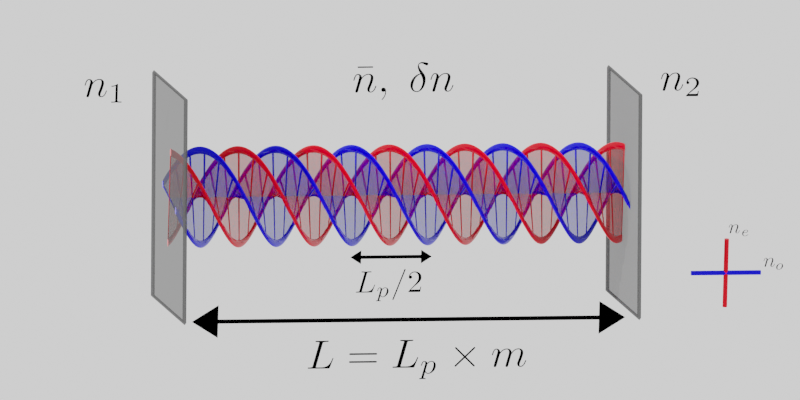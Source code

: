 # Source: simple.blend  (saved by Blender 2.82.7; exported with 4.5.12 LTS)
import bpy
from mathutils import Matrix  # noqa: F401  (used for matrix-valued properties, if any)

bpy.ops.wm.read_factory_settings(use_empty=True)
scene = bpy.context.scene
scene.name = 'Scene'

# ---- collections
col_collection = bpy.data.collections.new('Collection'); scene.collection.children.link(col_collection)
col_rouge = bpy.data.collections.new('rouge'); scene.collection.children.link(col_rouge)
col_bleu = bpy.data.collections.new('bleu'); scene.collection.children.link(col_bleu)
col_n_1_svg = bpy.data.collections.new('n_1.svg'); scene.collection.children.link(col_n_1_svg)
col_n_2_svg = bpy.data.collections.new('n_2.svg'); scene.collection.children.link(col_n_2_svg)
col_bar_n_delta_n_svg = bpy.data.collections.new('bar_n_delta_n.svg'); scene.collection.children.link(col_bar_n_delta_n_svg)
col_long_arrow_svg = bpy.data.collections.new('long_arrow.svg'); scene.collection.children.link(col_long_arrow_svg)
col_long_arrow_svg_001 = bpy.data.collections.new('long_arrow.svg.001'); scene.collection.children.link(col_long_arrow_svg_001)
col_l_l_p_times_m_svg = bpy.data.collections.new('l_l_p_times_m.svg'); scene.collection.children.link(col_l_l_p_times_m_svg)
col_l_p_2_svg = bpy.data.collections.new('l_p_2.svg'); scene.collection.children.link(col_l_p_2_svg)
col_birefringence = bpy.data.collections.new('birefringence'); scene.collection.children.link(col_birefringence)
col_n_e_svg = bpy.data.collections.new('n_e.svg'); col_birefringence.children.link(col_n_e_svg)
col_n_o_svg = bpy.data.collections.new('n_o.svg'); col_birefringence.children.link(col_n_o_svg)
col_axes = bpy.data.collections.new('axes')  # instanced only; not linked into the scene

# ---- materials (node trees are filled in below, after node groups)
mat_material_003 = bpy.data.materials.new('Material.003')
mat_material_001 = bpy.data.materials.new('Material.001')
mat_material_002 = bpy.data.materials.new('Material.002')
mat_material_004 = bpy.data.materials.new('Material.004')
mat_material_005 = bpy.data.materials.new('Material.005')
mat_material_006 = bpy.data.materials.new('Material.006')
mat_material_007 = bpy.data.materials.new('Material.007')
mat_material_008 = bpy.data.materials.new('Material.008')
mat_svgmat_007 = bpy.data.materials.new('SVGMat.007')
mat_svgmat_007.diffuse_color = (0.0, 0.0, 0.0, 1.0)
mat_svgmat_009 = bpy.data.materials.new('SVGMat.009')
mat_svgmat_009.diffuse_color = (0.0, 0.0, 0.0, 1.0)
mat_svgmat_012 = bpy.data.materials.new('SVGMat.012')
mat_svgmat_012.diffuse_color = (0.0, 0.0, 0.0, 1.0)
mat_svgmat_014 = bpy.data.materials.new('SVGMat.014')
mat_svgmat_014.diffuse_color = (0.0, 0.0, 0.0, 1.0)
mat_svgmat_017 = bpy.data.materials.new('SVGMat.017')
mat_svgmat_017.diffuse_color = (0.0, 0.0, 0.0, 1.0)
mat_svgmat_019 = bpy.data.materials.new('SVGMat.019')
mat_svgmat_019.diffuse_color = (0.0, 0.0, 0.0, 1.0)
mat_svgmat_020 = bpy.data.materials.new('SVGMat.020')
mat_svgmat_020.diffuse_color = (0.0, 0.0, 0.0, 1.0)
mat_svgmat_021 = bpy.data.materials.new('SVGMat.021')
mat_svgmat_021.diffuse_color = (0.0, 0.0, 0.0, 1.0)
mat_svgmat_004 = bpy.data.materials.new('SVGMat.004')
mat_svgmat_004.diffuse_color = (0.0, 0.0, 0.0, 1.0)
mat_svgmat_005 = bpy.data.materials.new('SVGMat.005')
mat_svgmat_005.diffuse_color = (0.0, 0.0, 0.0, 1.0)
mat_svgmat_006 = bpy.data.materials.new('SVGMat.006')
mat_svgmat_006.diffuse_color = (0.0, 0.0, 0.0, 1.0)
mat_svgmat_011 = bpy.data.materials.new('SVGMat.011')
mat_svgmat_011.diffuse_color = (0.0, 0.0, 0.0, 1.0)
mat_svgmat_016 = bpy.data.materials.new('SVGMat.016')
mat_svgmat_016.diffuse_color = (0.0, 0.0, 0.0, 1.0)
mat_svgmat_022 = bpy.data.materials.new('SVGMat.022')
mat_svgmat_022.diffuse_color = (0.0, 0.0, 0.0, 1.0)
mat_svgmat_024 = bpy.data.materials.new('SVGMat.024')
mat_svgmat_024.diffuse_color = (0.0, 0.0, 0.0, 1.0)
mat_svgmat_013 = bpy.data.materials.new('SVGMat.013')
mat_svgmat_013.diffuse_color = (0.0, 0.0, 0.0, 1.0)
mat_svgmat_027 = bpy.data.materials.new('SVGMat.027')
mat_svgmat_027.diffuse_color = (0.0, 0.0, 0.0, 1.0)
mat_svgmat_030 = bpy.data.materials.new('SVGMat.030')
mat_svgmat_030.diffuse_color = (0.0, 0.0, 0.0, 1.0)
mat_svgmat_028 = bpy.data.materials.new('SVGMat.028')
mat_svgmat_028.diffuse_color = (0.0, 0.0, 0.0, 1.0)
mat_svgmat_032 = bpy.data.materials.new('SVGMat.032')
mat_svgmat_032.diffuse_color = (0.0, 0.0, 0.0, 1.0)
mat_svgmat_002 = bpy.data.materials.new('SVGMat.002')
mat_svgmat_002.diffuse_color = (0.0, 0.0, 0.0, 1.0)
mat_svgmat_008 = bpy.data.materials.new('SVGMat.008')
mat_svgmat_008.diffuse_color = (0.0, 0.0, 0.0, 1.0)
mat_svgmat_018 = bpy.data.materials.new('SVGMat.018')
mat_svgmat_018.diffuse_color = (0.0, 0.0, 0.0, 1.0)
mat_svgmat_025 = bpy.data.materials.new('SVGMat.025')
mat_svgmat_025.diffuse_color = (0.0, 0.0, 0.0, 1.0)

# ---- material node trees
mat_material_003.use_nodes = True; mat_material_003.node_tree.nodes.clear()
_N = mat_material_003.node_tree.nodes; _L = mat_material_003.node_tree.links
n0 = _N.new('ShaderNodeOutputMaterial'); n0.name = 'Material Output'; n0.location = (300, 300)
n1 = _N.new('ShaderNodeBsdfPrincipled'); n1.name = 'Principled BSDF'; n1.location = (10, 300)
n1.distribution = 'GGX'
n1.subsurface_method = 'BURLEY'
n1.inputs[0].default_value = (0.09833, 0.09833, 0.09833, 1.0)
n1.inputs[3].default_value = 1.45
n1.inputs[4].default_value = 0.75
n1.inputs[13].default_value = 0.0
n1.inputs[27].default_value = (0.0, 0.0, 0.0, 1.0)
n1.inputs[28].default_value = 1.0
_L.new(n1.outputs[0], n0.inputs[0])
n0.is_active_output = True
mat_material_001.use_nodes = True; mat_material_001.node_tree.nodes.clear()
_N = mat_material_001.node_tree.nodes; _L = mat_material_001.node_tree.links
n0 = _N.new('ShaderNodeOutputMaterial'); n0.name = 'Material Output'; n0.location = (300, 300)
n1 = _N.new('ShaderNodeBsdfPrincipled'); n1.name = 'Principled BSDF'; n1.location = (10, 300)
n1.distribution = 'GGX'
n1.subsurface_method = 'BURLEY'
n1.inputs[0].default_value = (0.09833, 0.09833, 0.09833, 1.0)
n1.inputs[3].default_value = 1.45
n1.inputs[4].default_value = 0.75
n1.inputs[13].default_value = 0.0
n1.inputs[27].default_value = (0.0, 0.0, 0.0, 1.0)
n1.inputs[28].default_value = 1.0
_L.new(n1.outputs[0], n0.inputs[0])
n0.is_active_output = True
mat_material_002.use_nodes = True; mat_material_002.node_tree.nodes.clear()
_N = mat_material_002.node_tree.nodes; _L = mat_material_002.node_tree.links
n0 = _N.new('ShaderNodeOutputMaterial'); n0.name = 'Material Output'; n0.location = (300, 300)
n1 = _N.new('ShaderNodeBsdfPrincipled'); n1.name = 'Principled BSDF'; n1.location = (10, 300)
n1.distribution = 'GGX'
n1.subsurface_method = 'BURLEY'
n1.inputs[0].default_value = (0.8, 0.0, 0.008949, 1.0)
n1.inputs[2].default_value = 0.0
n1.inputs[3].default_value = 1.45
n1.inputs[13].default_value = 0.1709
n1.inputs[27].default_value = (0.0, 0.0, 0.0, 1.0)
n1.inputs[28].default_value = 1.0
_L.new(n1.outputs[0], n0.inputs[0])
n0.is_active_output = True
mat_material_004.use_nodes = True; mat_material_004.node_tree.nodes.clear()
_N = mat_material_004.node_tree.nodes; _L = mat_material_004.node_tree.links
n0 = _N.new('ShaderNodeBsdfTransparent'); n0.name = 'Transparent BSDF'; n0.location = (-545, 77)
n1 = _N.new('ShaderNodeMixShader'); n1.name = 'Mix Shader'; n1.location = (-237, 251)
n1.inputs[0].default_value = 0.5867
n2 = _N.new('ShaderNodeOutputMaterial'); n2.name = 'Material Output'; n2.location = (300, 300)
n3 = _N.new('ShaderNodeBsdfDiffuse'); n3.name = 'Diffuse BSDF'; n3.location = (-526, 246)
n3.inputs[0].default_value = (0.8, 0.0, 0.01134, 1.0)
n3.inputs[1].default_value = 1.0
_L.new(n0.outputs[0], n1.inputs[2])
_L.new(n1.outputs[0], n2.inputs[0])
_L.new(n3.outputs[0], n1.inputs[1])
n2.is_active_output = True
mat_material_005.use_nodes = True; mat_material_005.node_tree.nodes.clear()
_N = mat_material_005.node_tree.nodes; _L = mat_material_005.node_tree.links
n0 = _N.new('ShaderNodeOutputMaterial'); n0.name = 'Material Output'; n0.location = (300, 300)
n1 = _N.new('ShaderNodeBsdfPrincipled'); n1.name = 'Principled BSDF'; n1.location = (10, 300)
n1.distribution = 'GGX'
n1.subsurface_method = 'BURLEY'
n1.inputs[0].default_value = (8.008e-05, 0.0, 0.8, 1.0)
n1.inputs[2].default_value = 0.0
n1.inputs[3].default_value = 1.45
n1.inputs[13].default_value = 0.1709
n1.inputs[27].default_value = (0.0, 0.0, 0.0, 1.0)
n1.inputs[28].default_value = 1.0
_L.new(n1.outputs[0], n0.inputs[0])
n0.is_active_output = True
mat_material_006.use_nodes = True; mat_material_006.node_tree.nodes.clear()
_N = mat_material_006.node_tree.nodes; _L = mat_material_006.node_tree.links
n0 = _N.new('ShaderNodeOutputMaterial'); n0.name = 'Material Output'; n0.location = (300, 300)
n1 = _N.new('ShaderNodeBsdfPrincipled'); n1.name = 'Principled BSDF'; n1.location = (10, 300)
n1.distribution = 'GGX'
n1.subsurface_method = 'BURLEY'
n1.inputs[0].default_value = (0.0009453, 0.0, 0.8, 1.0)
n1.inputs[2].default_value = 0.0
n1.inputs[3].default_value = 1.45
n1.inputs[13].default_value = 0.1709
n1.inputs[27].default_value = (0.0, 0.0, 0.0, 1.0)
n1.inputs[28].default_value = 1.0
_L.new(n1.outputs[0], n0.inputs[0])
n0.is_active_output = True
mat_material_007.use_nodes = True; mat_material_007.node_tree.nodes.clear()
_N = mat_material_007.node_tree.nodes; _L = mat_material_007.node_tree.links
n0 = _N.new('ShaderNodeBsdfTransparent'); n0.name = 'Transparent BSDF'; n0.location = (-545, 77)
n1 = _N.new('ShaderNodeMixShader'); n1.name = 'Mix Shader'; n1.location = (-237, 251)
n1.inputs[0].default_value = 0.5867
n2 = _N.new('ShaderNodeOutputMaterial'); n2.name = 'Material Output'; n2.location = (300, 300)
n3 = _N.new('ShaderNodeBsdfDiffuse'); n3.name = 'Diffuse BSDF'; n3.location = (-526, 246)
n3.inputs[0].default_value = (0.003811, 0.0, 0.8, 1.0)
n3.inputs[1].default_value = 1.0
_L.new(n0.outputs[0], n1.inputs[2])
_L.new(n1.outputs[0], n2.inputs[0])
_L.new(n3.outputs[0], n1.inputs[1])
n2.is_active_output = True
mat_material_008.use_nodes = True; mat_material_008.node_tree.nodes.clear()
_N = mat_material_008.node_tree.nodes; _L = mat_material_008.node_tree.links
n0 = _N.new('ShaderNodeOutputMaterial'); n0.name = 'Material Output'; n0.location = (300, 300)
n1 = _N.new('ShaderNodeBsdfPrincipled'); n1.name = 'Principled BSDF'; n1.location = (10, 300)
n1.distribution = 'GGX'
n1.subsurface_method = 'BURLEY'
n1.inputs[0].default_value = (0.0002983, 0.0, 0.8, 1.0)
n1.inputs[2].default_value = 0.0
n1.inputs[3].default_value = 1.45
n1.inputs[13].default_value = 0.1709
n1.inputs[27].default_value = (0.0, 0.0, 0.0, 1.0)
n1.inputs[28].default_value = 1.0
_L.new(n1.outputs[0], n0.inputs[0])
n0.is_active_output = True

# ---- world
world_world = bpy.data.worlds.new('World'); scene.world = world_world
world_world.use_nodes = True; world_world.node_tree.nodes.clear()
_N = world_world.node_tree.nodes; _L = world_world.node_tree.links
n0 = _N.new('ShaderNodeOutputWorld'); n0.name = 'World Output'; n0.location = (300, 300)
n1 = _N.new('ShaderNodeBackground'); n1.name = 'Background'; n1.location = (10, 300)
n1.inputs[0].default_value = (1.0, 1.0, 1.0, 1.0)
_L.new(n1.outputs[0], n0.inputs[0])
n0.is_active_output = True
world_world.color = (0.05088, 0.05088, 0.05088)
world_world.use_sun_shadow = False
world_world.sun_shadow_jitter_overblur = 0.0

# ---- cameras
cam_camera_001 = bpy.data.cameras.new('Camera.001')
cam_camera_001.type = 'ORTHO'
cam_camera_001.lens = 48.0
cam_camera_001.sensor_width = 35.0
cam_camera_001.ortho_scale = 17.0

# ---- lights
light_sun = bpy.data.lights.new('Sun', 'SUN')
light_sun.transmission_factor = 0.0
light_sun.energy = 2.0
light_sun.shadow_soft_size = 0.125

# ---- meshes
me_plane_002 = bpy.data.meshes.new('Plane.002')
me_plane_002.from_pydata([(-1.0, -1.0, 0.0), (1.0, -1.0, 0.0), (-1.0, 1.0, 0.0), (1.0, 1.0, 0.0)], [], [(0, 1, 3, 2)])
_uv = me_plane_002.uv_layers.new(name='UVMap')
_uv.uv.foreach_set('vector', [0.0, 0.0, 1.0, 0.0, 1.0, 1.0, 0.0, 1.0])
me_plane_002.materials.append(mat_material_003)
me_plane_002.use_remesh_fix_poles = True
me_plane_002.use_remesh_preserve_attributes = False
me_plane_002.use_mirror_vertex_groups = False
me_plane_002.update()
me_plane_005 = bpy.data.meshes.new('Plane.005')
me_plane_005.from_pydata([(-1.0, -1.0, 4.087), (1.0, -1.0, 4.087), (-1.0, 1.0, 4.087), (1.0, 1.0, 4.087)], [], [(0, 1, 3, 2)])
_uv = me_plane_005.uv_layers.new(name='UVMap')
_uv.uv.foreach_set('vector', [0.0, 0.0, 1.0, 0.0, 1.0, 1.0, 0.0, 1.0])
me_plane_005.materials.append(mat_material_001)
me_plane_005.use_remesh_fix_poles = True
me_plane_005.use_remesh_preserve_attributes = False
me_plane_005.use_mirror_vertex_groups = False
me_plane_005.update()
me_circle = bpy.data.meshes.new('Circle')
me_circle.from_pydata([(-1.016e-07, 1.08, 0.0), (-0.01557, 1.078, 0.0), (-0.03055, 1.074, 0.0), (-0.04435, 1.066, 0.0), (-0.05645, 1.056, 0.0), (-0.06637, 1.044, 0.0), (-0.07375, 1.031, 0.0), (-0.07829, 1.016, 0.0), (-0.07983, 1.0, 0.0), (-0.07829, 0.9844, 0.0), (-0.07375, 0.9695, 0.0), (-0.06637, 0.9557, 0.0), (-0.05645, 0.9436, 0.0), (-0.04435, 0.9336, 0.0), (-0.03055, 0.9262, 0.0), (-0.01557, 0.9217, 0.0), (-7.555e-08, 0.9202, 0.0), (0.01557, 0.9217, 0.0), (0.03055, 0.9262, 0.0), (0.04435, 0.9336, 0.0), (0.05645, 0.9436, 0.0), (0.06637, 0.9557, 0.0), (0.07375, 0.9695, 0.0), (0.07829, 0.9844, 0.0), (0.07983, 1.0, 0.0), (0.07829, 1.016, 0.0), (0.07375, 1.031, 0.0), (0.06637, 1.044, 0.0), (0.05645, 1.056, 0.0), (0.04435, 1.066, 0.0), (0.03055, 1.074, 0.0), (0.01557, 1.078, 0.0), (-1.016e-07, -0.9202, 0.0), (-0.01557, -0.9217, 0.0), (-0.03055, -0.9262, 0.0), (-0.04435, -0.9336, 0.0), (-0.05645, -0.9436, 0.0), (-0.06637, -0.9557, 0.0), (-0.07375, -0.9695, 0.0), (-0.07829, -0.9844, 0.0), (-0.07983, -1.0, 0.0), (-0.07829, -1.016, 0.0), (-0.07375, -1.031, 0.0), (-0.06637, -1.044, 0.0), (-0.05645, -1.056, 0.0), (-0.04435, -1.066, 0.0), (-0.03055, -1.074, 0.0), (-0.01557, -1.078, 0.0), (-7.555e-08, -1.08, 0.0), (0.01557, -1.078, 0.0), (0.03055, -1.074, 0.0), (0.04435, -1.066, 0.0), (0.05645, -1.056, 0.0), (0.06637, -1.044, 0.0), (0.07375, -1.031, 0.0), (0.07829, -1.016, 0.0), (0.07983, -1.0, 0.0), (0.07829, -0.9844, 0.0), (0.07375, -0.9695, 0.0), (0.06637, -0.9557, 0.0), (0.05645, -0.9436, 0.0), (0.04435, -0.9336, 0.0), (0.03055, -0.9262, 0.0), (0.01557, -0.9217, 0.0)], [], [(33, 34, 35, 36, 37, 38, 39, 40, 41, 42, 43, 44, 45, 46, 47, 48, 49, 50, 51, 52, 53, 54, 55, 56, 57, 58, 59, 60, 61, 62, 63, 32), (1, 2, 3, 4, 5, 6, 7, 8, 9, 10, 11, 12, 13, 14, 15, 16, 17, 18, 19, 20, 21, 22, 23, 24, 25, 26, 27, 28, 29, 30, 31, 0)])
me_circle.polygons.foreach_set('use_smooth', [True] * 2)
_uv = me_circle.uv_layers.new(name='UVMap')
_uv.uv.foreach_set('vector', [0.0, 0.0, 0.0, 0.0, 0.0, 0.0, 0.0, 0.0, 0.0, 0.0, 0.0, 0.0, 0.0, 0.0, 0.0, 0.0, 0.0, 0.0, 0.0, 0.0, 0.0, 0.0, 0.0, 0.0, 0.0, 0.0, 0.0, 0.0, 0.0, 0.0, 0.0, 0.0, 0.0, 0.0, 0.0, 0.0, 0.0, 0.0, 0.0, 0.0, 0.0, 0.0, 0.0, 0.0, 0.0, 0.0, 0.0, 0.0, 0.0, 0.0, 0.0, 0.0, 0.0, 0.0, 0.0, 0.0, 0.0, 0.0, 0.0, 0.0, 0.0, 0.0, 0.0, 0.0, 0.0, 0.0, 0.0, 0.0, 0.0, 0.0, 0.0, 0.0, 0.0, 0.0, 0.0, 0.0, 0.0, 0.0, 0.0, 0.0, 0.0, 0.0, 0.0, 0.0, 0.0, 0.0, 0.0, 0.0, 0.0, 0.0, 0.0, 0.0, 0.0, 0.0, 0.0, 0.0, 0.0, 0.0, 0.0, 0.0, 0.0, 0.0, 0.0, 0.0, 0.0, 0.0, 0.0, 0.0, 0.0, 0.0, 0.0, 0.0, 0.0, 0.0, 0.0, 0.0, 0.0, 0.0, 0.0, 0.0, 0.0, 0.0, 0.0, 0.0, 0.0, 0.0, 0.0, 0.0])
me_circle.materials.append(mat_material_002)
me_circle.use_remesh_fix_poles = True
me_circle.use_remesh_preserve_attributes = False
me_circle.use_mirror_vertex_groups = False
me_circle.update()
me_circle_001 = bpy.data.meshes.new('Circle.001')
me_circle_001.from_pydata([(-1.016e-07, 1.08, 0.0), (-0.01557, 1.078, 0.0), (-0.03055, 1.074, 0.0), (-0.04435, 1.066, 0.0), (-0.05645, 1.056, 0.0), (-0.06637, 1.044, 0.0), (-0.07375, 1.031, 0.0), (-0.07829, 1.016, 0.0), (-0.07983, 1.0, 0.0), (-0.07829, 0.9844, 0.0), (-0.07375, 0.9695, 0.0), (-0.06637, 0.9557, 0.0), (-0.05645, 0.9436, 0.0), (-0.04435, 0.9336, 0.0), (-0.03055, 0.9262, 0.0), (-0.01557, 0.9217, 0.0), (-7.555e-08, 0.9202, 0.0), (0.01557, 0.9217, 0.0), (0.03055, 0.9262, 0.0), (0.04435, 0.9336, 0.0), (0.05645, 0.9436, 0.0), (0.06637, 0.9557, 0.0), (0.07375, 0.9695, 0.0), (0.07829, 0.9844, 0.0), (0.07983, 1.0, 0.0), (0.07829, 1.016, 0.0), (0.07375, 1.031, 0.0), (0.06637, 1.044, 0.0), (0.05645, 1.056, 0.0), (0.04435, 1.066, 0.0), (0.03055, 1.074, 0.0), (0.01557, 1.078, 0.0), (-1.016e-07, -0.9202, 0.0), (-0.01557, -0.9217, 0.0), (-0.03055, -0.9262, 0.0), (-0.04435, -0.9336, 0.0), (-0.05645, -0.9436, 0.0), (-0.06637, -0.9557, 0.0), (-0.07375, -0.9695, 0.0), (-0.07829, -0.9844, 0.0), (-0.07983, -1.0, 0.0), (-0.07829, -1.016, 0.0), (-0.07375, -1.031, 0.0), (-0.06637, -1.044, 0.0), (-0.05645, -1.056, 0.0), (-0.04435, -1.066, 0.0), (-0.03055, -1.074, 0.0), (-0.01557, -1.078, 0.0), (-7.555e-08, -1.08, 0.0), (0.01557, -1.078, 0.0), (0.03055, -1.074, 0.0), (0.04435, -1.066, 0.0), (0.05645, -1.056, 0.0), (0.06637, -1.044, 0.0), (0.07375, -1.031, 0.0), (0.07829, -1.016, 0.0), (0.07983, -1.0, 0.0), (0.07829, -0.9844, 0.0), (0.07375, -0.9695, 0.0), (0.06637, -0.9557, 0.0), (0.05645, -0.9436, 0.0), (0.04435, -0.9336, 0.0), (0.03055, -0.9262, 0.0), (0.01557, -0.9217, 0.0)], [], [(33, 34, 35, 36, 37, 38, 39, 40, 41, 42, 43, 44, 45, 46, 47, 48, 49, 50, 51, 52, 53, 54, 55, 56, 57, 58, 59, 60, 61, 62, 63, 32), (1, 2, 3, 4, 5, 6, 7, 8, 9, 10, 11, 12, 13, 14, 15, 16, 17, 18, 19, 20, 21, 22, 23, 24, 25, 26, 27, 28, 29, 30, 31, 0)])
me_circle_001.polygons.foreach_set('use_smooth', [True] * 2)
_uv = me_circle_001.uv_layers.new(name='UVMap')
_uv.uv.foreach_set('vector', [0.0, 0.0, 0.0, 0.0, 0.0, 0.0, 0.0, 0.0, 0.0, 0.0, 0.0, 0.0, 0.0, 0.0, 0.0, 0.0, 0.0, 0.0, 0.0, 0.0, 0.0, 0.0, 0.0, 0.0, 0.0, 0.0, 0.0, 0.0, 0.0, 0.0, 0.0, 0.0, 0.0, 0.0, 0.0, 0.0, 0.0, 0.0, 0.0, 0.0, 0.0, 0.0, 0.0, 0.0, 0.0, 0.0, 0.0, 0.0, 0.0, 0.0, 0.0, 0.0, 0.0, 0.0, 0.0, 0.0, 0.0, 0.0, 0.0, 0.0, 0.0, 0.0, 0.0, 0.0, 0.0, 0.0, 0.0, 0.0, 0.0, 0.0, 0.0, 0.0, 0.0, 0.0, 0.0, 0.0, 0.0, 0.0, 0.0, 0.0, 0.0, 0.0, 0.0, 0.0, 0.0, 0.0, 0.0, 0.0, 0.0, 0.0, 0.0, 0.0, 0.0, 0.0, 0.0, 0.0, 0.0, 0.0, 0.0, 0.0, 0.0, 0.0, 0.0, 0.0, 0.0, 0.0, 0.0, 0.0, 0.0, 0.0, 0.0, 0.0, 0.0, 0.0, 0.0, 0.0, 0.0, 0.0, 0.0, 0.0, 0.0, 0.0, 0.0, 0.0, 0.0, 0.0, 0.0, 0.0])
me_circle_001.materials.append(mat_material_002)
me_circle_001.use_remesh_fix_poles = True
me_circle_001.use_remesh_preserve_attributes = False
me_circle_001.use_mirror_vertex_groups = False
me_circle_001.update()
me_plane = bpy.data.meshes.new('Plane')
me_plane.from_pydata([(-3.1e-05, -1.0, 0.0), (3.1e-05, -1.0, 0.0), (-3.1e-05, 1.0, 0.0), (3.1e-05, 1.0, 0.0)], [], [(0, 1, 3, 2)])
me_plane.polygons.foreach_set('use_smooth', [True] * 1)
_uv = me_plane.uv_layers.new(name='UVMap')
_uv.uv.foreach_set('vector', [0.0, 0.0, 1.0, 0.0, 1.0, 1.0, 0.0, 1.0])
me_plane.materials.append(mat_material_004)
me_plane.use_remesh_fix_poles = True
me_plane.use_remesh_preserve_attributes = False
me_plane.use_mirror_vertex_groups = False
me_plane.update()
me_plane_001 = bpy.data.meshes.new('Plane.001')
me_plane_001.from_pydata([(-0.00155, -1.0, 0.0), (0.00155, -1.0, 0.0), (-0.00155, 1.0, 0.0), (0.00155, 1.0, 0.0)], [], [(0, 1, 3, 2)])
me_plane_001.polygons.foreach_set('use_smooth', [True] * 1)
_uv = me_plane_001.uv_layers.new(name='UVMap')
_uv.uv.foreach_set('vector', [0.0, 0.0, 1.0, 0.0, 1.0, 1.0, 0.0, 1.0])
me_plane_001.materials.append(mat_material_002)
me_plane_001.use_remesh_fix_poles = True
me_plane_001.use_remesh_preserve_attributes = False
me_plane_001.use_mirror_vertex_groups = False
me_plane_001.update()
me_circle_002 = bpy.data.meshes.new('Circle.002')
me_circle_002.from_pydata([(-1.016e-07, 1.08, 0.0), (-0.01557, 1.078, 0.0), (-0.03055, 1.074, 0.0), (-0.04435, 1.066, 0.0), (-0.05645, 1.056, 0.0), (-0.06637, 1.044, 0.0), (-0.07375, 1.031, 0.0), (-0.07829, 1.016, 0.0), (-0.07983, 1.0, 0.0), (-0.07829, 0.9844, 0.0), (-0.07375, 0.9695, 0.0), (-0.06637, 0.9557, 0.0), (-0.05645, 0.9436, 0.0), (-0.04435, 0.9336, 0.0), (-0.03055, 0.9262, 0.0), (-0.01557, 0.9217, 0.0), (-7.555e-08, 0.9202, 0.0), (0.01557, 0.9217, 0.0), (0.03055, 0.9262, 0.0), (0.04435, 0.9336, 0.0), (0.05645, 0.9436, 0.0), (0.06637, 0.9557, 0.0), (0.07375, 0.9695, 0.0), (0.07829, 0.9844, 0.0), (0.07983, 1.0, 0.0), (0.07829, 1.016, 0.0), (0.07375, 1.031, 0.0), (0.06637, 1.044, 0.0), (0.05645, 1.056, 0.0), (0.04435, 1.066, 0.0), (0.03055, 1.074, 0.0), (0.01557, 1.078, 0.0), (-1.016e-07, -0.9202, 0.0), (-0.01557, -0.9217, 0.0), (-0.03055, -0.9262, 0.0), (-0.04435, -0.9336, 0.0), (-0.05645, -0.9436, 0.0), (-0.06637, -0.9557, 0.0), (-0.07375, -0.9695, 0.0), (-0.07829, -0.9844, 0.0), (-0.07983, -1.0, 0.0), (-0.07829, -1.016, 0.0), (-0.07375, -1.031, 0.0), (-0.06637, -1.044, 0.0), (-0.05645, -1.056, 0.0), (-0.04435, -1.066, 0.0), (-0.03055, -1.074, 0.0), (-0.01557, -1.078, 0.0), (-7.555e-08, -1.08, 0.0), (0.01557, -1.078, 0.0), (0.03055, -1.074, 0.0), (0.04435, -1.066, 0.0), (0.05645, -1.056, 0.0), (0.06637, -1.044, 0.0), (0.07375, -1.031, 0.0), (0.07829, -1.016, 0.0), (0.07983, -1.0, 0.0), (0.07829, -0.9844, 0.0), (0.07375, -0.9695, 0.0), (0.06637, -0.9557, 0.0), (0.05645, -0.9436, 0.0), (0.04435, -0.9336, 0.0), (0.03055, -0.9262, 0.0), (0.01557, -0.9217, 0.0)], [], [(33, 34, 35, 36, 37, 38, 39, 40, 41, 42, 43, 44, 45, 46, 47, 48, 49, 50, 51, 52, 53, 54, 55, 56, 57, 58, 59, 60, 61, 62, 63, 32), (1, 2, 3, 4, 5, 6, 7, 8, 9, 10, 11, 12, 13, 14, 15, 16, 17, 18, 19, 20, 21, 22, 23, 24, 25, 26, 27, 28, 29, 30, 31, 0)])
me_circle_002.polygons.foreach_set('use_smooth', [True] * 2)
_uv = me_circle_002.uv_layers.new(name='UVMap')
_uv.uv.foreach_set('vector', [0.0, 0.0, 0.0, 0.0, 0.0, 0.0, 0.0, 0.0, 0.0, 0.0, 0.0, 0.0, 0.0, 0.0, 0.0, 0.0, 0.0, 0.0, 0.0, 0.0, 0.0, 0.0, 0.0, 0.0, 0.0, 0.0, 0.0, 0.0, 0.0, 0.0, 0.0, 0.0, 0.0, 0.0, 0.0, 0.0, 0.0, 0.0, 0.0, 0.0, 0.0, 0.0, 0.0, 0.0, 0.0, 0.0, 0.0, 0.0, 0.0, 0.0, 0.0, 0.0, 0.0, 0.0, 0.0, 0.0, 0.0, 0.0, 0.0, 0.0, 0.0, 0.0, 0.0, 0.0, 0.0, 0.0, 0.0, 0.0, 0.0, 0.0, 0.0, 0.0, 0.0, 0.0, 0.0, 0.0, 0.0, 0.0, 0.0, 0.0, 0.0, 0.0, 0.0, 0.0, 0.0, 0.0, 0.0, 0.0, 0.0, 0.0, 0.0, 0.0, 0.0, 0.0, 0.0, 0.0, 0.0, 0.0, 0.0, 0.0, 0.0, 0.0, 0.0, 0.0, 0.0, 0.0, 0.0, 0.0, 0.0, 0.0, 0.0, 0.0, 0.0, 0.0, 0.0, 0.0, 0.0, 0.0, 0.0, 0.0, 0.0, 0.0, 0.0, 0.0, 0.0, 0.0, 0.0, 0.0])
me_circle_002.materials.append(mat_material_005)
me_circle_002.use_remesh_fix_poles = True
me_circle_002.use_remesh_preserve_attributes = False
me_circle_002.use_mirror_vertex_groups = False
me_circle_002.update()
me_circle_003 = bpy.data.meshes.new('Circle.003')
me_circle_003.from_pydata([(-1.016e-07, 1.08, 0.0), (-0.01557, 1.078, 0.0), (-0.03055, 1.074, 0.0), (-0.04435, 1.066, 0.0), (-0.05645, 1.056, 0.0), (-0.06637, 1.044, 0.0), (-0.07375, 1.031, 0.0), (-0.07829, 1.016, 0.0), (-0.07983, 1.0, 0.0), (-0.07829, 0.9844, 0.0), (-0.07375, 0.9695, 0.0), (-0.06637, 0.9557, 0.0), (-0.05645, 0.9436, 0.0), (-0.04435, 0.9336, 0.0), (-0.03055, 0.9262, 0.0), (-0.01557, 0.9217, 0.0), (-7.555e-08, 0.9202, 0.0), (0.01557, 0.9217, 0.0), (0.03055, 0.9262, 0.0), (0.04435, 0.9336, 0.0), (0.05645, 0.9436, 0.0), (0.06637, 0.9557, 0.0), (0.07375, 0.9695, 0.0), (0.07829, 0.9844, 0.0), (0.07983, 1.0, 0.0), (0.07829, 1.016, 0.0), (0.07375, 1.031, 0.0), (0.06637, 1.044, 0.0), (0.05645, 1.056, 0.0), (0.04435, 1.066, 0.0), (0.03055, 1.074, 0.0), (0.01557, 1.078, 0.0), (-1.016e-07, -0.9202, 0.0), (-0.01557, -0.9217, 0.0), (-0.03055, -0.9262, 0.0), (-0.04435, -0.9336, 0.0), (-0.05645, -0.9436, 0.0), (-0.06637, -0.9557, 0.0), (-0.07375, -0.9695, 0.0), (-0.07829, -0.9844, 0.0), (-0.07983, -1.0, 0.0), (-0.07829, -1.016, 0.0), (-0.07375, -1.031, 0.0), (-0.06637, -1.044, 0.0), (-0.05645, -1.056, 0.0), (-0.04435, -1.066, 0.0), (-0.03055, -1.074, 0.0), (-0.01557, -1.078, 0.0), (-7.555e-08, -1.08, 0.0), (0.01557, -1.078, 0.0), (0.03055, -1.074, 0.0), (0.04435, -1.066, 0.0), (0.05645, -1.056, 0.0), (0.06637, -1.044, 0.0), (0.07375, -1.031, 0.0), (0.07829, -1.016, 0.0), (0.07983, -1.0, 0.0), (0.07829, -0.9844, 0.0), (0.07375, -0.9695, 0.0), (0.06637, -0.9557, 0.0), (0.05645, -0.9436, 0.0), (0.04435, -0.9336, 0.0), (0.03055, -0.9262, 0.0), (0.01557, -0.9217, 0.0)], [], [(33, 34, 35, 36, 37, 38, 39, 40, 41, 42, 43, 44, 45, 46, 47, 48, 49, 50, 51, 52, 53, 54, 55, 56, 57, 58, 59, 60, 61, 62, 63, 32), (1, 2, 3, 4, 5, 6, 7, 8, 9, 10, 11, 12, 13, 14, 15, 16, 17, 18, 19, 20, 21, 22, 23, 24, 25, 26, 27, 28, 29, 30, 31, 0)])
me_circle_003.polygons.foreach_set('use_smooth', [True] * 2)
_uv = me_circle_003.uv_layers.new(name='UVMap')
_uv.uv.foreach_set('vector', [0.0, 0.0, 0.0, 0.0, 0.0, 0.0, 0.0, 0.0, 0.0, 0.0, 0.0, 0.0, 0.0, 0.0, 0.0, 0.0, 0.0, 0.0, 0.0, 0.0, 0.0, 0.0, 0.0, 0.0, 0.0, 0.0, 0.0, 0.0, 0.0, 0.0, 0.0, 0.0, 0.0, 0.0, 0.0, 0.0, 0.0, 0.0, 0.0, 0.0, 0.0, 0.0, 0.0, 0.0, 0.0, 0.0, 0.0, 0.0, 0.0, 0.0, 0.0, 0.0, 0.0, 0.0, 0.0, 0.0, 0.0, 0.0, 0.0, 0.0, 0.0, 0.0, 0.0, 0.0, 0.0, 0.0, 0.0, 0.0, 0.0, 0.0, 0.0, 0.0, 0.0, 0.0, 0.0, 0.0, 0.0, 0.0, 0.0, 0.0, 0.0, 0.0, 0.0, 0.0, 0.0, 0.0, 0.0, 0.0, 0.0, 0.0, 0.0, 0.0, 0.0, 0.0, 0.0, 0.0, 0.0, 0.0, 0.0, 0.0, 0.0, 0.0, 0.0, 0.0, 0.0, 0.0, 0.0, 0.0, 0.0, 0.0, 0.0, 0.0, 0.0, 0.0, 0.0, 0.0, 0.0, 0.0, 0.0, 0.0, 0.0, 0.0, 0.0, 0.0, 0.0, 0.0, 0.0, 0.0])
me_circle_003.materials.append(mat_material_006)
me_circle_003.use_remesh_fix_poles = True
me_circle_003.use_remesh_preserve_attributes = False
me_circle_003.use_mirror_vertex_groups = False
me_circle_003.update()
me_plane_003 = bpy.data.meshes.new('Plane.003')
me_plane_003.from_pydata([(-3.1e-05, -1.0, 0.0), (3.1e-05, -1.0, 0.0), (-3.1e-05, 1.0, 0.0), (3.1e-05, 1.0, 0.0)], [], [(0, 1, 3, 2)])
me_plane_003.polygons.foreach_set('use_smooth', [True] * 1)
_uv = me_plane_003.uv_layers.new(name='UVMap')
_uv.uv.foreach_set('vector', [0.0, 0.0, 1.0, 0.0, 1.0, 1.0, 0.0, 1.0])
me_plane_003.materials.append(mat_material_007)
me_plane_003.use_remesh_fix_poles = True
me_plane_003.use_remesh_preserve_attributes = False
me_plane_003.use_mirror_vertex_groups = False
me_plane_003.update()
me_plane_004 = bpy.data.meshes.new('Plane.004')
me_plane_004.from_pydata([(-0.00155, -1.0, 0.0), (0.00155, -1.0, 0.0), (-0.00155, 1.0, 0.0), (0.00155, 1.0, 0.0)], [], [(0, 1, 3, 2)])
me_plane_004.polygons.foreach_set('use_smooth', [True] * 1)
_uv = me_plane_004.uv_layers.new(name='UVMap')
_uv.uv.foreach_set('vector', [0.0, 0.0, 1.0, 0.0, 1.0, 1.0, 0.0, 1.0])
me_plane_004.materials.append(mat_material_008)
me_plane_004.use_remesh_fix_poles = True
me_plane_004.use_remesh_preserve_attributes = False
me_plane_004.use_mirror_vertex_groups = False
me_plane_004.update()
me_cylinder_001 = bpy.data.meshes.new('Cylinder.001')
me_cylinder_001.from_pydata([(0.0, 0.05, -0.75), (0.0, 0.05, 0.75), (0.02324, 0.04427, -0.75), (0.02324, 0.04427, 0.75), (0.04115, 0.0284, -0.75), (0.04115, 0.0284, 0.75), (0.04964, 0.006027, -0.75), (0.04964, 0.006027, 0.75), (0.04675, -0.01773, -0.75), (0.04675, -0.01773, 0.75), (0.03316, -0.03743, -0.75), (0.03316, -0.03743, 0.75), (0.01197, -0.04855, -0.75), (0.01197, -0.04855, 0.75), (-0.01197, -0.04855, -0.75), (-0.01197, -0.04855, 0.75), (-0.03316, -0.03743, -0.75), (-0.03316, -0.03743, 0.75), (-0.04675, -0.01773, -0.75), (-0.04675, -0.01773, 0.75), (-0.04964, 0.006027, -0.75), (-0.04964, 0.006027, 0.75), (-0.04115, 0.0284, -0.75), (-0.04115, 0.0284, 0.75), (-0.02324, 0.04427, -0.75), (-0.02324, 0.04427, 0.75)], [], [(0, 1, 3, 2), (2, 3, 5, 4), (4, 5, 7, 6), (6, 7, 9, 8), (8, 9, 11, 10), (10, 11, 13, 12), (12, 13, 15, 14), (14, 15, 17, 16), (16, 17, 19, 18), (18, 19, 21, 20), (20, 21, 23, 22), (3, 1, 25, 23, 21, 19, 17, 15, 13, 11, 9, 7, 5), (22, 23, 25, 24), (24, 25, 1, 0), (0, 2, 4, 6, 8, 10, 12, 14, 16, 18, 20, 22, 24)])
_uv = me_cylinder_001.uv_layers.new(name='UVMap')
_uv.uv.foreach_set('vector', [1.0, 0.5, 1.0, 1.0, 0.9231, 1.0, 0.9231, 0.5, 0.9231, 0.5, 0.9231, 1.0, 0.8462, 1.0, 0.8462, 0.5, 0.8462, 0.5, 0.8462, 1.0, 0.7692, 1.0, 0.7692, 0.5, 0.7692, 0.5, 0.7692, 1.0, 0.6923, 1.0, 0.6923, 0.5, 0.6923, 0.5, 0.6923, 1.0, 0.6154, 1.0, 0.6154, 0.5, 0.6154, 0.5, 0.6154, 1.0, 0.5385, 1.0, 0.5385, 0.5, 0.5385, 0.5, 0.5385, 1.0, 0.4615, 1.0, 0.4615, 0.5, 0.4615, 0.5, 0.4615, 1.0, 0.3846, 1.0, 0.3846, 0.5, 0.3846, 0.5, 0.3846, 1.0, 0.3077, 1.0, 0.3077, 0.5, 0.3077, 0.5, 0.3077, 1.0, 0.2308, 1.0, 0.2308, 0.5, 0.2308, 0.5, 0.2308, 1.0, 0.1538, 1.0, 0.1538, 0.5, 0.3615, 0.4625, 0.25, 0.49, 0.1385, 0.4625, 0.05248, 0.3863, 0.01175, 0.2789, 0.0256, 0.1649, 0.09085, 0.07036, 0.1926, 0.01697, 0.3074, 0.01697, 0.4091, 0.07036, 0.4744, 0.1649, 0.4883, 0.2789, 0.4475, 0.3863, 0.1538, 0.5, 0.1538, 1.0, 0.07692, 1.0, 0.07692, 0.5, 0.07692, 0.5, 0.07692, 1.0, 4.47e-08, 1.0, 4.47e-08, 0.5, 0.75, 0.49, 0.8615, 0.4625, 0.9475, 0.3863, 0.9883, 0.2789, 0.9744, 0.1649, 0.9091, 0.07036, 0.8074, 0.01697, 0.6926, 0.01697, 0.5909, 0.07036, 0.5256, 0.1649, 0.5117, 0.2789, 0.5525, 0.3863, 0.6385, 0.4625])
me_cylinder_001.materials.append(mat_material_005)
me_cylinder_001.use_remesh_fix_poles = True
me_cylinder_001.use_remesh_preserve_attributes = False
me_cylinder_001.use_mirror_vertex_groups = False
me_cylinder_001.update()
me_cylinder = bpy.data.meshes.new('Cylinder')
me_cylinder.from_pydata([(0.0, 0.05, -0.75), (0.0, 0.05, 0.75), (0.02324, 0.04427, -0.75), (0.02324, 0.04427, 0.75), (0.04115, 0.0284, -0.75), (0.04115, 0.0284, 0.75), (0.04964, 0.006027, -0.75), (0.04964, 0.006027, 0.75), (0.04675, -0.01773, -0.75), (0.04675, -0.01773, 0.75), (0.03316, -0.03743, -0.75), (0.03316, -0.03743, 0.75), (0.01197, -0.04855, -0.75), (0.01197, -0.04855, 0.75), (-0.01197, -0.04855, -0.75), (-0.01197, -0.04855, 0.75), (-0.03316, -0.03743, -0.75), (-0.03316, -0.03743, 0.75), (-0.04675, -0.01773, -0.75), (-0.04675, -0.01773, 0.75), (-0.04964, 0.006027, -0.75), (-0.04964, 0.006027, 0.75), (-0.04115, 0.0284, -0.75), (-0.04115, 0.0284, 0.75), (-0.02324, 0.04427, -0.75), (-0.02324, 0.04427, 0.75)], [], [(0, 1, 3, 2), (2, 3, 5, 4), (4, 5, 7, 6), (6, 7, 9, 8), (8, 9, 11, 10), (10, 11, 13, 12), (12, 13, 15, 14), (14, 15, 17, 16), (16, 17, 19, 18), (18, 19, 21, 20), (20, 21, 23, 22), (3, 1, 25, 23, 21, 19, 17, 15, 13, 11, 9, 7, 5), (22, 23, 25, 24), (24, 25, 1, 0), (0, 2, 4, 6, 8, 10, 12, 14, 16, 18, 20, 22, 24)])
_uv = me_cylinder.uv_layers.new(name='UVMap')
_uv.uv.foreach_set('vector', [1.0, 0.5, 1.0, 1.0, 0.9231, 1.0, 0.9231, 0.5, 0.9231, 0.5, 0.9231, 1.0, 0.8462, 1.0, 0.8462, 0.5, 0.8462, 0.5, 0.8462, 1.0, 0.7692, 1.0, 0.7692, 0.5, 0.7692, 0.5, 0.7692, 1.0, 0.6923, 1.0, 0.6923, 0.5, 0.6923, 0.5, 0.6923, 1.0, 0.6154, 1.0, 0.6154, 0.5, 0.6154, 0.5, 0.6154, 1.0, 0.5385, 1.0, 0.5385, 0.5, 0.5385, 0.5, 0.5385, 1.0, 0.4615, 1.0, 0.4615, 0.5, 0.4615, 0.5, 0.4615, 1.0, 0.3846, 1.0, 0.3846, 0.5, 0.3846, 0.5, 0.3846, 1.0, 0.3077, 1.0, 0.3077, 0.5, 0.3077, 0.5, 0.3077, 1.0, 0.2308, 1.0, 0.2308, 0.5, 0.2308, 0.5, 0.2308, 1.0, 0.1538, 1.0, 0.1538, 0.5, 0.3615, 0.4625, 0.25, 0.49, 0.1385, 0.4625, 0.05248, 0.3863, 0.01175, 0.2789, 0.0256, 0.1649, 0.09085, 0.07036, 0.1926, 0.01697, 0.3074, 0.01697, 0.4091, 0.07036, 0.4744, 0.1649, 0.4883, 0.2789, 0.4475, 0.3863, 0.1538, 0.5, 0.1538, 1.0, 0.07692, 1.0, 0.07692, 0.5, 0.07692, 0.5, 0.07692, 1.0, 4.47e-08, 1.0, 4.47e-08, 0.5, 0.75, 0.49, 0.8615, 0.4625, 0.9475, 0.3863, 0.9883, 0.2789, 0.9744, 0.1649, 0.9091, 0.07036, 0.8074, 0.01697, 0.6926, 0.01697, 0.5909, 0.07036, 0.5256, 0.1649, 0.5117, 0.2789, 0.5525, 0.3863, 0.6385, 0.4625])
me_cylinder.materials.append(mat_material_002)
me_cylinder.use_remesh_fix_poles = True
me_cylinder.use_remesh_preserve_attributes = False
me_cylinder.use_mirror_vertex_groups = False
me_cylinder.update()

# ---- curves / text
cu_curve_002 = bpy.data.curves.new('Curve.002', 'CURVE')
cu_curve_002.dimensions = '2D'
_sp = cu_curve_002.splines.new('BEZIER'); _sp.bezier_points.add(29)
_sp.bezier_points.foreach_set('co', [0.0007954, 0.0004999, 0.0, 0.0007817, 0.0005116, 0.0, 0.0007642, 0.0004902, 0.0, 0.0006437, 0.0003444, 0.0, 0.0006145, 0.0003832, 0.0, 0.0006359, 0.0004668, 0.0, 0.0007079, 0.0007274, 0.0, 0.0005717, 0.0008557, 0.0, 0.000387, 0.0007526, 0.0, 0.0002781, 0.0008557, 0.0, 0.0001886, 0.0007876, 0.0, 0.0001536, 0.0006729, 0.0, 0.0001673, 0.0006613, 0.0, 0.0001867, 0.0006885, 0.0, 0.0002742, 0.0008285, 0.0, 0.0003112, 0.000774, 0.0, 0.0002917, 0.0006749, 0.0, 0.0002236, 0.0004007, 0.0, 0.000212, 0.0003502, 0.0, 0.000247, 0.0003171, 0.0, 0.0002898, 0.0003502, 0.0, 0.0003131, 0.0004396, 0.0, 0.0003384, 0.0005446, 0.0, 0.0003598, 0.0006243, 0.0, 0.0003753, 0.0006846, 0.0, 0.0005678, 0.0008285, 0.0, 0.000632, 0.0007468, 0.0, 0.0005542, 0.0004688, 0.0, 0.0005426, 0.0004144, 0.0, 0.0006398, 0.0003171, 0.0])
_sp.bezier_points.foreach_set('handle_left', [0.0007954, 0.0004902, 0.0, 0.0007856, 0.0005116, 0.0, 0.0007701, 0.0005096, 0.0, 0.000702, 0.0003444, 0.0, 0.0006145, 0.000356, 0.0, 0.0006242, 0.0004416, 0.0, 0.0007079, 0.0006613, 0.0, 0.0006573, 0.0008557, 0.0, 0.0004064, 0.0007799, 0.0, 0.0003325, 0.0008557, 0.0, 0.0002003, 0.000809, 0.0, 0.0001536, 0.0006768, 0.0, 0.0001673, 0.0006613, 0.0, 0.0001809, 0.0006613, 0.0, 0.0002314, 0.0008285, 0.0, 0.0003112, 0.0008129, 0.0, 0.0003073, 0.0007371, 0.0, 0.0002236, 0.0004007, 0.0, 0.000212, 0.000356, 0.0, 0.0002295, 0.0003171, 0.0, 0.000282, 0.0003269, 0.0, 0.0003053, 0.0004085, 0.0, 0.0003384, 0.0005446, 0.0, 0.0003539, 0.0005971, 0.0, 0.0003753, 0.0006846, 0.0, 0.0004551, 0.0008285, 0.0, 0.000632, 0.0007857, 0.0, 0.0005737, 0.0005213, 0.0, 0.0005426, 0.000428, 0.0, 0.0005853, 0.0003171, 0.0])
_sp.bezier_points.foreach_set('handle_right', [0.0007954, 0.0005116, 0.0, 0.0007701, 0.0005116, 0.0, 0.0007409, 0.0004105, 0.0, 0.0006223, 0.0003444, 0.0, 0.0006145, 0.0004124, 0.0, 0.0006592, 0.0005291, 0.0, 0.0007079, 0.0008071, 0.0, 0.0004648, 0.0008557, 0.0, 0.0003812, 0.0008187, 0.0, 0.0002236, 0.0008557, 0.0, 0.0001692, 0.0007468, 0.0, 0.0001536, 0.0006613, 0.0, 0.0001789, 0.0006613, 0.0, 0.0002081, 0.0007721, 0.0, 0.0002975, 0.0008285, 0.0, 0.0003112, 0.0007488, 0.0, 0.0002917, 0.0006749, 0.0, 0.0002198, 0.0003832, 0.0, 0.000212, 0.0003288, 0.0, 0.0002606, 0.0003171, 0.0, 0.0002917, 0.0003541, 0.0, 0.0003131, 0.0004396, 0.0, 0.0003462, 0.0005718, 0.0, 0.0003598, 0.0006243, 0.0, 0.0003928, 0.0007215, 0.0, 0.0006223, 0.0008285, 0.0, 0.000632, 0.0006729, 0.0, 0.0005445, 0.0004416, 0.0, 0.0005426, 0.0003599, 0.0, 0.0007526, 0.0003171, 0.0])
_sp.use_cyclic_u = True
cu_curve_002.materials.append(mat_svgmat_007)
cu_curve_002.use_path_clamp = True
cu_curve_002.fill_mode = 'BOTH'
cu_curve_003 = bpy.data.curves.new('Curve.003', 'CURVE')
cu_curve_003.dimensions = '2D'
_sp = cu_curve_003.splines.new('BEZIER'); _sp.bezier_points.add(13)
_sp.bezier_points.foreach_set('co', [0.001224, 0.0001527, 0.0, 0.001224, 0.0001819, 0.0, 0.001193, 0.0001819, 0.0, 0.001109, 0.0002208, 0.0, 0.001109, 0.0006815, 0.0, 0.001084, 0.0007049, 0.0, 0.0009223, 0.0006504, 0.0, 0.0009223, 0.0006213, 0.0, 0.001041, 0.0006446, 0.0, 0.001041, 0.0002208, 0.0, 0.0009593, 0.0001819, 0.0, 0.0009282, 0.0001819, 0.0, 0.0009282, 0.0001527, 0.0, 0.001076, 0.0001566, 0.0])
_sp.bezier_points.foreach_set('handle_left', [0.001174, 0.000154, 0.0, 0.001224, 0.0001722, 0.0, 0.001203, 0.0001819, 0.0, 0.001109, 0.0001935, 0.0, 0.001109, 0.0006815, 0.0, 0.001107, 0.0007049, 0.0, 0.0009554, 0.0006504, 0.0, 0.0009223, 0.0006213, 0.0, 0.0009962, 0.0006213, 0.0, 0.001041, 0.0002208, 0.0, 0.001041, 0.0001819, 0.0, 0.0009282, 0.0001819, 0.0, 0.0009282, 0.0001624, 0.0, 0.001027, 0.0001553, 0.0])
_sp.bezier_points.foreach_set('handle_right', [0.001224, 0.0001624, 0.0, 0.001213, 0.0001819, 0.0, 0.001109, 0.0001819, 0.0, 0.001109, 0.0002208, 0.0, 0.001109, 0.0007029, 0.0, 0.001031, 0.0006524, 0.0, 0.0009223, 0.0006504, 0.0, 0.0009418, 0.0006213, 0.0, 0.001041, 0.0006446, 0.0, 0.001041, 0.0001935, 0.0, 0.0009593, 0.0001819, 0.0, 0.0009282, 0.0001722, 0.0, 0.0009774, 0.000154, 0.0, 0.001125, 0.0001553, 0.0])
for _p, _l, _r in zip(_sp.bezier_points, ['VECTOR', 'VECTOR', 'VECTOR', 'FREE', 'FREE', 'FREE', 'FREE', 'FREE', 'FREE', 'FREE', 'FREE', 'FREE', 'VECTOR', 'VECTOR'], ['VECTOR', 'VECTOR', 'FREE', 'FREE', 'FREE', 'FREE', 'FREE', 'FREE', 'FREE', 'FREE', 'FREE', 'VECTOR', 'VECTOR', 'VECTOR']): _p.handle_left_type = _l; _p.handle_right_type = _r
_sp.use_cyclic_u = True
cu_curve_003.materials.append(mat_svgmat_009)
cu_curve_003.use_path_clamp = True
cu_curve_003.fill_mode = 'BOTH'
cu_curve_004 = bpy.data.curves.new('Curve.004', 'CURVE')
cu_curve_004.dimensions = '2D'
_sp = cu_curve_004.splines.new('BEZIER'); _sp.bezier_points.add(29)
_sp.bezier_points.foreach_set('co', [0.0007954, 0.0004999, 0.0, 0.0007817, 0.0005116, 0.0, 0.0007642, 0.0004902, 0.0, 0.0006437, 0.0003444, 0.0, 0.0006145, 0.0003832, 0.0, 0.0006359, 0.0004668, 0.0, 0.0007079, 0.0007274, 0.0, 0.0005717, 0.0008557, 0.0, 0.000387, 0.0007526, 0.0, 0.0002781, 0.0008557, 0.0, 0.0001886, 0.0007876, 0.0, 0.0001536, 0.0006729, 0.0, 0.0001673, 0.0006613, 0.0, 0.0001867, 0.0006885, 0.0, 0.0002742, 0.0008285, 0.0, 0.0003112, 0.000774, 0.0, 0.0002917, 0.0006749, 0.0, 0.0002236, 0.0004007, 0.0, 0.000212, 0.0003502, 0.0, 0.000247, 0.0003171, 0.0, 0.0002898, 0.0003502, 0.0, 0.0003131, 0.0004396, 0.0, 0.0003384, 0.0005446, 0.0, 0.0003598, 0.0006243, 0.0, 0.0003753, 0.0006846, 0.0, 0.0005678, 0.0008285, 0.0, 0.000632, 0.0007468, 0.0, 0.0005542, 0.0004688, 0.0, 0.0005426, 0.0004144, 0.0, 0.0006398, 0.0003171, 0.0])
_sp.bezier_points.foreach_set('handle_left', [0.0007954, 0.0004902, 0.0, 0.0007856, 0.0005116, 0.0, 0.0007701, 0.0005096, 0.0, 0.000702, 0.0003444, 0.0, 0.0006145, 0.000356, 0.0, 0.0006242, 0.0004416, 0.0, 0.0007079, 0.0006613, 0.0, 0.0006573, 0.0008557, 0.0, 0.0004064, 0.0007799, 0.0, 0.0003325, 0.0008557, 0.0, 0.0002003, 0.000809, 0.0, 0.0001536, 0.0006768, 0.0, 0.0001673, 0.0006613, 0.0, 0.0001809, 0.0006613, 0.0, 0.0002314, 0.0008285, 0.0, 0.0003112, 0.0008129, 0.0, 0.0003073, 0.0007371, 0.0, 0.0002236, 0.0004007, 0.0, 0.000212, 0.000356, 0.0, 0.0002295, 0.0003171, 0.0, 0.000282, 0.0003269, 0.0, 0.0003053, 0.0004085, 0.0, 0.0003384, 0.0005446, 0.0, 0.0003539, 0.0005971, 0.0, 0.0003753, 0.0006846, 0.0, 0.0004551, 0.0008285, 0.0, 0.000632, 0.0007857, 0.0, 0.0005737, 0.0005213, 0.0, 0.0005426, 0.000428, 0.0, 0.0005853, 0.0003171, 0.0])
_sp.bezier_points.foreach_set('handle_right', [0.0007954, 0.0005116, 0.0, 0.0007701, 0.0005116, 0.0, 0.0007409, 0.0004105, 0.0, 0.0006223, 0.0003444, 0.0, 0.0006145, 0.0004124, 0.0, 0.0006592, 0.0005291, 0.0, 0.0007079, 0.0008071, 0.0, 0.0004648, 0.0008557, 0.0, 0.0003812, 0.0008187, 0.0, 0.0002236, 0.0008557, 0.0, 0.0001692, 0.0007468, 0.0, 0.0001536, 0.0006613, 0.0, 0.0001789, 0.0006613, 0.0, 0.0002081, 0.0007721, 0.0, 0.0002975, 0.0008285, 0.0, 0.0003112, 0.0007488, 0.0, 0.0002917, 0.0006749, 0.0, 0.0002198, 0.0003832, 0.0, 0.000212, 0.0003288, 0.0, 0.0002606, 0.0003171, 0.0, 0.0002917, 0.0003541, 0.0, 0.0003131, 0.0004396, 0.0, 0.0003462, 0.0005718, 0.0, 0.0003598, 0.0006243, 0.0, 0.0003928, 0.0007215, 0.0, 0.0006223, 0.0008285, 0.0, 0.000632, 0.0006729, 0.0, 0.0005445, 0.0004416, 0.0, 0.0005426, 0.0003599, 0.0, 0.0007526, 0.0003171, 0.0])
_sp.use_cyclic_u = True
cu_curve_004.materials.append(mat_svgmat_012)
cu_curve_004.use_path_clamp = True
cu_curve_004.fill_mode = 'BOTH'
cu_curve_005 = bpy.data.curves.new('Curve.005', 'CURVE')
cu_curve_005.dimensions = '2D'
_sp = cu_curve_005.splines.new('BEZIER'); _sp.bezier_points.add(17)
_sp.bezier_points.foreach_set('co', [0.001251, 0.0003044, 0.0, 0.001222, 0.0003044, 0.0, 0.0012, 0.0002285, 0.0, 0.001119, 0.0002227, 0.0, 0.0009651, 0.0002227, 0.0, 0.001132, 0.0003627, 0.0, 0.001251, 0.0005416, 0.0, 0.001057, 0.0007049, 0.0, 0.0008834, 0.0005552, 0.0, 0.0009282, 0.0005085, 0.0, 0.0009709, 0.0005532, 0.0, 0.0009223, 0.000596, 0.0, 0.001043, 0.0006738, 0.0, 0.001169, 0.0005416, 0.0, 0.001092, 0.0003821, 0.0, 0.0008912, 0.0001858, 0.0, 0.0008834, 0.0001527, 0.0, 0.001226, 0.0001527, 0.0])
_sp.bezier_points.foreach_set('handle_left', [0.001243, 0.0002538, 0.0, 0.001232, 0.0003044, 0.0, 0.001212, 0.0002363, 0.0, 0.00113, 0.0002227, 0.0, 0.0009651, 0.0002227, 0.0, 0.001082, 0.0003238, 0.0, 0.001251, 0.0004638, 0.0, 0.001162, 0.0007049, 0.0, 0.0008834, 0.000631, 0.0, 0.0009184, 0.0005085, 0.0, 0.0009709, 0.0005221, 0.0, 0.0009651, 0.000596, 0.0, 0.001004, 0.0006738, 0.0, 0.001169, 0.0006096, 0.0, 0.001119, 0.0004132, 0.0, 0.0008912, 0.0001858, 0.0, 0.0008834, 0.000176, 0.0, 0.001226, 0.0001527, 0.0])
_sp.bezier_points.foreach_set('handle_right', [0.001241, 0.0003044, 0.0, 0.00122, 0.0002849, 0.0, 0.001195, 0.0002227, 0.0, 0.001119, 0.0002227, 0.0, 0.001053, 0.0003005, 0.0, 0.001193, 0.0004113, 0.0, 0.001251, 0.0006427, 0.0, 0.0009534, 0.0007049, 0.0, 0.0008834, 0.0005124, 0.0, 0.0009476, 0.0005085, 0.0, 0.0009709, 0.0005688, 0.0, 0.0009476, 0.0006563, 0.0, 0.001127, 0.0006738, 0.0, 0.001169, 0.0004696, 0.0, 0.001092, 0.0003821, 0.0, 0.0008834, 0.000178, 0.0, 0.0008834, 0.0001527, 0.0, 0.001234, 0.0002033, 0.0])
for _p, _l, _r in zip(_sp.bezier_points, ['VECTOR', 'VECTOR', 'FREE', 'FREE', 'FREE', 'FREE', 'FREE', 'FREE', 'FREE', 'FREE', 'FREE', 'FREE', 'FREE', 'FREE', 'FREE', 'FREE', 'FREE', 'FREE'], ['VECTOR', 'FREE', 'FREE', 'FREE', 'FREE', 'FREE', 'FREE', 'FREE', 'FREE', 'FREE', 'FREE', 'FREE', 'FREE', 'FREE', 'FREE', 'FREE', 'FREE', 'VECTOR']): _p.handle_left_type = _l; _p.handle_right_type = _r
_sp.use_cyclic_u = True
cu_curve_005.materials.append(mat_svgmat_014)
cu_curve_005.use_path_clamp = True
cu_curve_005.fill_mode = 'BOTH'
cu_curve_006 = bpy.data.curves.new('Curve.006', 'CURVE')
cu_curve_006.dimensions = '2D'
_sp = cu_curve_006.splines.new('BEZIER'); _sp.bezier_points.add(3)
_sp.bezier_points.foreach_set('co', [0.00073, 0.001098, 0.0, 0.00073, 0.001137, 0.0, 0.0002885, 0.001137, 0.0, 0.0002885, 0.001098, 0.0])
_sp.bezier_points.foreach_set('handle_left', [0.0005828, 0.001098, 0.0, 0.00073, 0.001124, 0.0, 0.0004357, 0.001137, 0.0, 0.0002885, 0.001111, 0.0])
_sp.bezier_points.foreach_set('handle_right', [0.00073, 0.001111, 0.0, 0.0005828, 0.001137, 0.0, 0.0002885, 0.001124, 0.0, 0.0004357, 0.001098, 0.0])
for _p, _l, _r in zip(_sp.bezier_points, ['VECTOR', 'VECTOR', 'VECTOR', 'VECTOR'], ['VECTOR', 'VECTOR', 'VECTOR', 'VECTOR']): _p.handle_left_type = _l; _p.handle_right_type = _r
_sp.use_cyclic_u = True
cu_curve_006.materials.append(mat_svgmat_017)
cu_curve_006.use_path_clamp = True
cu_curve_006.fill_mode = 'BOTH'
cu_curve_007 = bpy.data.curves.new('Curve.007', 'CURVE')
cu_curve_007.dimensions = '2D'
_sp = cu_curve_007.splines.new('BEZIER'); _sp.bezier_points.add(29)
_sp.bezier_points.foreach_set('co', [0.0008397, 0.0005537, 0.0, 0.0008261, 0.0005653, 0.0, 0.0008067, 0.0005439, 0.0, 0.0006822, 0.0003923, 0.0, 0.000653, 0.0004331, 0.0, 0.0006744, 0.0005187, 0.0, 0.0007503, 0.0007889, 0.0, 0.0006083, 0.0009192, 0.0, 0.0004177, 0.0008122, 0.0, 0.000305, 0.0009192, 0.0, 0.0002136, 0.0008492, 0.0, 0.0001766, 0.0007306, 0.0, 0.0001922, 0.0007189, 0.0, 0.0002116, 0.0007461, 0.0, 0.0003011, 0.0008919, 0.0, 0.00034, 0.0008356, 0.0, 0.0003205, 0.0007325, 0.0, 0.0002486, 0.0004506, 0.0, 0.0002388, 0.0003981, 0.0, 0.0002738, 0.0003651, 0.0, 0.0003186, 0.0004001, 0.0, 0.0003419, 0.0004895, 0.0, 0.0003691, 0.0006003, 0.0, 0.0003905, 0.000682, 0.0, 0.0004061, 0.0007422, 0.0, 0.0006044, 0.0008919, 0.0, 0.0006705, 0.0008064, 0.0, 0.0005908, 0.0005226, 0.0, 0.0005791, 0.0004662, 0.0, 0.0006803, 0.0003651, 0.0])
_sp.bezier_points.foreach_set('handle_left', [0.0008397, 0.0005439, 0.0, 0.0008281, 0.0005653, 0.0, 0.0008125, 0.0005614, 0.0, 0.0007425, 0.0003923, 0.0, 0.000653, 0.000404, 0.0, 0.0006647, 0.0004914, 0.0, 0.0007503, 0.0007189, 0.0, 0.0006978, 0.0009192, 0.0, 0.0004391, 0.0008414, 0.0, 0.0003614, 0.0009192, 0.0, 0.0002252, 0.0008706, 0.0, 0.0001766, 0.0007364, 0.0, 0.0001922, 0.0007189, 0.0, 0.0002058, 0.0007189, 0.0, 0.0002583, 0.0008919, 0.0, 0.00034, 0.0008764, 0.0, 0.0003361, 0.0007967, 0.0, 0.0002486, 0.0004506, 0.0, 0.0002388, 0.000404, 0.0, 0.0002544, 0.0003651, 0.0, 0.0003108, 0.0003748, 0.0, 0.0003341, 0.0004603, 0.0, 0.0003691, 0.0006003, 0.0, 0.0003847, 0.0006548, 0.0, 0.0004061, 0.0007422, 0.0, 0.0004897, 0.0008919, 0.0, 0.0006705, 0.0008472, 0.0, 0.0006122, 0.000575, 0.0, 0.0005791, 0.0004798, 0.0, 0.0006219, 0.0003651, 0.0])
_sp.bezier_points.foreach_set('handle_right', [0.0008397, 0.0005653, 0.0, 0.0008125, 0.0005653, 0.0, 0.0007833, 0.0004603, 0.0, 0.0006608, 0.0003923, 0.0, 0.000653, 0.0004623, 0.0, 0.0006978, 0.0005848, 0.0, 0.0007503, 0.0008706, 0.0, 0.0004994, 0.0009192, 0.0, 0.0004119, 0.0008822, 0.0, 0.0002486, 0.0009192, 0.0, 0.0001941, 0.0008083, 0.0, 0.0001766, 0.0007189, 0.0, 0.0002038, 0.0007189, 0.0, 0.000233, 0.0008336, 0.0, 0.0003264, 0.0008919, 0.0, 0.00034, 0.0008103, 0.0, 0.0003205, 0.0007325, 0.0, 0.0002447, 0.0004331, 0.0, 0.0002388, 0.0003767, 0.0, 0.0002875, 0.0003651, 0.0, 0.0003205, 0.000402, 0.0, 0.0003419, 0.0004895, 0.0, 0.0003769, 0.0006275, 0.0, 0.0003905, 0.000682, 0.0, 0.0004236, 0.0007811, 0.0, 0.0006608, 0.0008919, 0.0, 0.0006705, 0.0007306, 0.0, 0.0005811, 0.0004934, 0.0, 0.0005791, 0.0004078, 0.0, 0.000795, 0.0003651, 0.0])
_sp.use_cyclic_u = True
cu_curve_007.materials.append(mat_svgmat_019)
cu_curve_007.use_path_clamp = True
cu_curve_007.fill_mode = 'BOTH'
cu_curve_008 = bpy.data.curves.new('Curve.008', 'CURVE')
cu_curve_008.dimensions = '2D'
_sp = cu_curve_008.splines.new('BEZIER'); _sp.bezier_points.add(9)
_sp.bezier_points.foreach_set('co', [0.001124, 0.0003806, 0.0, 0.001045, 0.0005089, 0.0, 0.0009805, 0.0004428, 0.0, 0.001045, 0.0003787, 0.0, 0.001087, 0.0003942, 0.0, 0.001095, 0.0003981, 0.0, 0.001097, 0.0003806, 0.0, 0.001014, 0.0001765, 0.0, 0.001, 0.000157, 0.0, 0.001012, 0.0001434, 0.0])
_sp.bezier_points.foreach_set('handle_left', [0.001124, 0.0002368, 0.0, 0.001093, 0.0005089, 0.0, 0.0009805, 0.0004778, 0.0, 0.001006, 0.0003787, 0.0, 0.001076, 0.0003845, 0.0, 0.001095, 0.0003981, 0.0, 0.001097, 0.0003962, 0.0, 0.001054, 0.0002154, 0.0, 0.001, 0.000159, 0.0, 0.001006, 0.0001434, 0.0])
_sp.bezier_points.foreach_set('handle_right', [0.001124, 0.0004603, 0.0, 0.001006, 0.0005089, 0.0, 0.0009805, 0.0004098, 0.0, 0.00106, 0.0003787, 0.0, 0.001091, 0.0003962, 0.0, 0.001095, 0.0003981, 0.0, 0.001097, 0.0002892, 0.0, 0.001, 0.0001629, 0.0, 0.001, 0.0001473, 0.0, 0.001025, 0.0001434, 0.0])
_sp.use_cyclic_u = True
cu_curve_008.materials.append(mat_svgmat_020)
cu_curve_008.use_path_clamp = True
cu_curve_008.fill_mode = 'BOTH'
cu_curve_009 = bpy.data.curves.new('Curve.009', 'CURVE')
cu_curve_009.dimensions = '2D'
_sp = cu_curve_009.splines.new('BEZIER'); _sp.bezier_points.add(23)
_sp.bezier_points.foreach_set('co', [0.002229, 0.0006003, 0.0, 0.002246, 0.0007267, 0.0, 0.002242, 0.0007831, 0.0, 0.002172, 0.0009308, 0.0, 0.00204, 0.001152, 0.0, 0.002046, 0.001174, 0.0, 0.002073, 0.001201, 0.0, 0.002112, 0.001209, 0.0, 0.002248, 0.001149, 0.0, 0.002262, 0.001145, 0.0, 0.002305, 0.001172, 0.0, 0.00231, 0.001195, 0.0, 0.002285, 0.001226, 0.0, 0.002145, 0.00125, 0.0, 0.002112, 0.001248, 0.0, 0.00206, 0.001228, 0.0, 0.002023, 0.001186, 0.0, 0.002007, 0.001123, 0.0, 0.002083, 0.0009114, 0.0, 0.001941, 0.0008395, 0.0, 0.00182, 0.000645, 0.0, 0.001811, 0.0005712, 0.0, 0.001846, 0.0004487, 0.0, 0.002003, 0.0003651, 0.0])
_sp.bezier_points.foreach_set('handle_left', [0.0022, 0.0004817, 0.0, 0.002246, 0.0006859, 0.0, 0.002244, 0.0007636, 0.0, 0.002205, 0.0008881, 0.0, 0.00204, 0.001098, 0.0, 0.002042, 0.001168, 0.0, 0.002061, 0.001195, 0.0, 0.002098, 0.001209, 0.0, 0.002201, 0.001168, 0.0, 0.002258, 0.001145, 0.0, 0.002297, 0.001156, 0.0, 0.00231, 0.001187, 0.0, 0.002301, 0.001222, 0.0, 0.002188, 0.00125, 0.0, 0.002122, 0.001248, 0.0, 0.002077, 0.001238, 0.0, 0.00203, 0.001203, 0.0, 0.002007, 0.001147, 0.0, 0.002046, 0.0009794, 0.0, 0.001984, 0.0008744, 0.0, 0.001838, 0.000717, 0.0, 0.001811, 0.0005945, 0.0, 0.001822, 0.0004837, 0.0, 0.001935, 0.0003651, 0.0])
_sp.bezier_points.foreach_set('handle_right', [0.00224, 0.0006431, 0.0, 0.002246, 0.0007461, 0.0, 0.002231, 0.0008395, 0.0, 0.002118, 0.001001, 0.0, 0.00204, 0.00116, 0.0, 0.002052, 0.001186, 0.0, 0.002087, 0.001207, 0.0, 0.002166, 0.001207, 0.0, 0.002252, 0.001147, 0.0, 0.002277, 0.001145, 0.0, 0.002308, 0.00118, 0.0, 0.00231, 0.001211, 0.0, 0.00224, 0.001238, 0.0, 0.002133, 0.00125, 0.0, 0.002096, 0.001244, 0.0, 0.002044, 0.001217, 0.0, 0.002011, 0.001168, 0.0, 0.002007, 0.001059, 0.0, 0.002032, 0.0009017, 0.0, 0.001879, 0.000785, 0.0, 0.001813, 0.0006198, 0.0, 0.001811, 0.0005245, 0.0, 0.001879, 0.0003962, 0.0, 0.002112, 0.0003651, 0.0])
_sp.use_cyclic_u = True
_sp = cu_curve_009.splines.new('BEZIER'); _sp.bezier_points.add(9)
_sp.bezier_points.foreach_set('co', [0.002149, 0.0005789, 0.0, 0.002005, 0.0003923, 0.0, 0.0019, 0.0004623, 0.0, 0.001885, 0.0005362, 0.0, 0.001902, 0.0006392, 0.0, 0.001991, 0.0008181, 0.0, 0.002096, 0.0008861, 0.0, 0.002098, 0.0008803, 0.0, 0.002155, 0.0007384, 0.0, 0.002163, 0.0006761, 0.0])
_sp.bezier_points.foreach_set('handle_left', [0.002159, 0.000612, 0.0, 0.002083, 0.0003923, 0.0, 0.001918, 0.0004195, 0.0, 0.001885, 0.0005089, 0.0, 0.001892, 0.0006042, 0.0, 0.001941, 0.0007675, 0.0, 0.002058, 0.0008744, 0.0, 0.002098, 0.0008803, 0.0, 0.002145, 0.0007889, 0.0, 0.002163, 0.0006975, 0.0])
_sp.bezier_points.foreach_set('handle_right', [0.002126, 0.0004895, 0.0, 0.001955, 0.0003923, 0.0, 0.00189, 0.0004837, 0.0, 0.001885, 0.0005692, 0.0, 0.001918, 0.0007034, 0.0, 0.002021, 0.0008511, 0.0, 0.002096, 0.0008861, 0.0, 0.002124, 0.0008356, 0.0, 0.002161, 0.0007189, 0.0, 0.002163, 0.000645, 0.0])
_sp.use_cyclic_u = True
cu_curve_009.materials.append(mat_svgmat_021)
cu_curve_009.use_path_clamp = True
cu_curve_009.fill_mode = 'BOTH'
cu_curve_010 = bpy.data.curves.new('Curve.010', 'CURVE')
cu_curve_010.dimensions = '2D'
_sp = cu_curve_010.splines.new('BEZIER'); _sp.bezier_points.add(29)
_sp.bezier_points.foreach_set('co', [0.003046, 0.0005537, 0.0, 0.003032, 0.0005653, 0.0, 0.003013, 0.0005439, 0.0, 0.002889, 0.0003923, 0.0, 0.002859, 0.0004331, 0.0, 0.002881, 0.0005187, 0.0, 0.002957, 0.0007889, 0.0, 0.002815, 0.0009192, 0.0, 0.002624, 0.0008122, 0.0, 0.002511, 0.0009192, 0.0, 0.00242, 0.0008492, 0.0, 0.002383, 0.0007306, 0.0, 0.002399, 0.0007189, 0.0, 0.002418, 0.0007461, 0.0, 0.002507, 0.0008919, 0.0, 0.002546, 0.0008356, 0.0, 0.002527, 0.0007325, 0.0, 0.002455, 0.0004506, 0.0, 0.002445, 0.0003981, 0.0, 0.00248, 0.0003651, 0.0, 0.002525, 0.0004001, 0.0, 0.002548, 0.0004895, 0.0, 0.002575, 0.0006003, 0.0, 0.002597, 0.000682, 0.0, 0.002612, 0.0007422, 0.0, 0.002811, 0.0008919, 0.0, 0.002877, 0.0008064, 0.0, 0.002797, 0.0005226, 0.0, 0.002785, 0.0004662, 0.0, 0.002887, 0.0003651, 0.0])
_sp.bezier_points.foreach_set('handle_left', [0.003046, 0.0005439, 0.0, 0.003034, 0.0005653, 0.0, 0.003019, 0.0005614, 0.0, 0.002949, 0.0003923, 0.0, 0.002859, 0.000404, 0.0, 0.002871, 0.0004914, 0.0, 0.002957, 0.0007189, 0.0, 0.002904, 0.0009192, 0.0, 0.002645, 0.0008414, 0.0, 0.002568, 0.0009192, 0.0, 0.002432, 0.0008706, 0.0, 0.002383, 0.0007364, 0.0, 0.002399, 0.0007189, 0.0, 0.002412, 0.0007189, 0.0, 0.002465, 0.0008919, 0.0, 0.002546, 0.0008764, 0.0, 0.002542, 0.0007967, 0.0, 0.002455, 0.0004506, 0.0, 0.002445, 0.000404, 0.0, 0.002461, 0.0003651, 0.0, 0.002517, 0.0003748, 0.0, 0.00254, 0.0004603, 0.0, 0.002575, 0.0006003, 0.0, 0.002591, 0.0006548, 0.0, 0.002612, 0.0007422, 0.0, 0.002696, 0.0008919, 0.0, 0.002877, 0.0008472, 0.0, 0.002819, 0.000575, 0.0, 0.002785, 0.0004798, 0.0, 0.002828, 0.0003651, 0.0])
_sp.bezier_points.foreach_set('handle_right', [0.003046, 0.0005653, 0.0, 0.003019, 0.0005653, 0.0, 0.00299, 0.0004603, 0.0, 0.002867, 0.0003923, 0.0, 0.002859, 0.0004623, 0.0, 0.002904, 0.0005848, 0.0, 0.002957, 0.0008706, 0.0, 0.002706, 0.0009192, 0.0, 0.002618, 0.0008822, 0.0, 0.002455, 0.0009192, 0.0, 0.0024, 0.0008083, 0.0, 0.002383, 0.0007189, 0.0, 0.00241, 0.0007189, 0.0, 0.002439, 0.0008336, 0.0, 0.002533, 0.0008919, 0.0, 0.002546, 0.0008103, 0.0, 0.002527, 0.0007325, 0.0, 0.002451, 0.0004331, 0.0, 0.002445, 0.0003767, 0.0, 0.002494, 0.0003651, 0.0, 0.002527, 0.000402, 0.0, 0.002548, 0.0004895, 0.0, 0.002583, 0.0006275, 0.0, 0.002597, 0.000682, 0.0, 0.00263, 0.0007811, 0.0, 0.002867, 0.0008919, 0.0, 0.002877, 0.0007306, 0.0, 0.002787, 0.0004934, 0.0, 0.002785, 0.0004078, 0.0, 0.003001, 0.0003651, 0.0])
_sp.use_cyclic_u = True
cu_curve_010.materials.append(mat_svgmat_019)
cu_curve_010.use_path_clamp = True
cu_curve_010.fill_mode = 'BOTH'
cu_path815_003 = bpy.data.curves.new('path815.003', 'CURVE')
cu_path815_003.dimensions = '2D'
_sp = cu_path815_003.splines.new('BEZIER'); _sp.bezier_points.add(3)
_sp.bezier_points.foreach_set('co', [0.513, 0.4897, 0.0, 0.513, 0.3994, 0.0, 10.01, 0.3994, 0.0, 10.01, 0.4897, 0.0])
_sp.bezier_points.foreach_set('handle_left', [3.68, 0.4897, 0.0, 0.513, 0.4295, 0.0, 6.846, 0.3994, 0.0, 10.01, 0.4596, 0.0])
_sp.bezier_points.foreach_set('handle_right', [0.513, 0.4596, 0.0, 3.68, 0.3994, 0.0, 10.01, 0.4295, 0.0, 6.846, 0.4897, 0.0])
for _p, _l, _r in zip(_sp.bezier_points, ['VECTOR', 'VECTOR', 'VECTOR', 'VECTOR'], ['VECTOR', 'VECTOR', 'VECTOR', 'VECTOR']): _p.handle_left_type = _l; _p.handle_right_type = _r
_sp.use_cyclic_u = True
cu_path815_003.materials.append(mat_svgmat_004)
cu_path815_003.use_path_clamp = True
cu_path815_003.fill_mode = 'BOTH'
cu_path2111 = bpy.data.curves.new('path2111', 'CURVE')
cu_path2111.dimensions = '2D'
_sp = cu_path2111.splines.new('BEZIER'); _sp.bezier_points.add(2)
_sp.bezier_points.foreach_set('co', [0.09623, 0.4445, 0.0, 0.7211, 0.8056, 0.0, 0.7211, 0.08344, 0.0])
_sp.bezier_points.foreach_set('handle_left', [0.3045, 0.3242, 0.0, 0.5128, 0.6853, 0.0, 0.7211, 0.3242, 0.0])
_sp.bezier_points.foreach_set('handle_right', [0.3045, 0.5649, 0.0, 0.7211, 0.5649, 0.0, 0.5128, 0.2038, 0.0])
for _p, _l, _r in zip(_sp.bezier_points, ['VECTOR', 'VECTOR', 'VECTOR'], ['VECTOR', 'VECTOR', 'VECTOR']): _p.handle_left_type = _l; _p.handle_right_type = _r
_sp.use_cyclic_u = True
cu_path2111.materials.append(mat_svgmat_005)
cu_path2111.use_path_clamp = True
cu_path2111.fill_mode = 'BOTH'
cu_path2113 = bpy.data.curves.new('path2113', 'CURVE')
cu_path2113.dimensions = '2D'
_sp = cu_path2113.splines.new('BEZIER'); _sp.bezier_points.add(2)
_sp.bezier_points.foreach_set('co', [10.43, 0.4445, 0.0, 9.805, 0.08344, 0.0, 9.805, 0.8056, 0.0])
_sp.bezier_points.foreach_set('handle_left', [10.22, 0.5649, 0.0, 10.01, 0.2038, 0.0, 9.805, 0.5649, 0.0])
_sp.bezier_points.foreach_set('handle_right', [10.22, 0.3242, 0.0, 9.805, 0.3242, 0.0, 10.01, 0.6853, 0.0])
for _p, _l, _r in zip(_sp.bezier_points, ['VECTOR', 'VECTOR', 'VECTOR'], ['VECTOR', 'VECTOR', 'VECTOR']): _p.handle_left_type = _l; _p.handle_right_type = _r
_sp.use_cyclic_u = True
cu_path2113.materials.append(mat_svgmat_006)
cu_path2113.use_path_clamp = True
cu_path2113.fill_mode = 'BOTH'
cu_path815_004 = bpy.data.curves.new('path815.004', 'CURVE')
cu_path815_004.dimensions = '2D'
_sp = cu_path815_004.splines.new('BEZIER'); _sp.bezier_points.add(3)
_sp.bezier_points.foreach_set('co', [0.513, 0.4897, 0.0, 0.513, 0.3994, 0.0, 10.01, 0.3994, 0.0, 10.01, 0.4897, 0.0])
_sp.bezier_points.foreach_set('handle_left', [3.68, 0.4897, 0.0, 0.513, 0.4295, 0.0, 6.846, 0.3994, 0.0, 10.01, 0.4596, 0.0])
_sp.bezier_points.foreach_set('handle_right', [0.513, 0.4596, 0.0, 3.68, 0.3994, 0.0, 10.01, 0.4295, 0.0, 6.846, 0.4897, 0.0])
for _p, _l, _r in zip(_sp.bezier_points, ['VECTOR', 'VECTOR', 'VECTOR', 'VECTOR'], ['VECTOR', 'VECTOR', 'VECTOR', 'VECTOR']): _p.handle_left_type = _l; _p.handle_right_type = _r
_sp.use_cyclic_u = True
cu_path815_004.materials.append(mat_svgmat_004)
cu_path815_004.use_path_clamp = True
cu_path815_004.fill_mode = 'BOTH'
cu_path2111_001 = bpy.data.curves.new('path2111.001', 'CURVE')
cu_path2111_001.dimensions = '2D'
_sp = cu_path2111_001.splines.new('BEZIER'); _sp.bezier_points.add(2)
_sp.bezier_points.foreach_set('co', [0.09623, 0.4445, 0.0, 0.7211, 0.8056, 0.0, 0.7211, 0.08344, 0.0])
_sp.bezier_points.foreach_set('handle_left', [0.3045, 0.3242, 0.0, 0.5128, 0.6853, 0.0, 0.7211, 0.3242, 0.0])
_sp.bezier_points.foreach_set('handle_right', [0.3045, 0.5649, 0.0, 0.7211, 0.5649, 0.0, 0.5128, 0.2038, 0.0])
for _p, _l, _r in zip(_sp.bezier_points, ['VECTOR', 'VECTOR', 'VECTOR'], ['VECTOR', 'VECTOR', 'VECTOR']): _p.handle_left_type = _l; _p.handle_right_type = _r
_sp.use_cyclic_u = True
cu_path2111_001.materials.append(mat_svgmat_005)
cu_path2111_001.use_path_clamp = True
cu_path2111_001.fill_mode = 'BOTH'
cu_path2113_001 = bpy.data.curves.new('path2113.001', 'CURVE')
cu_path2113_001.dimensions = '2D'
_sp = cu_path2113_001.splines.new('BEZIER'); _sp.bezier_points.add(2)
_sp.bezier_points.foreach_set('co', [10.43, 0.4445, 0.0, 9.805, 0.08344, 0.0, 9.805, 0.8056, 0.0])
_sp.bezier_points.foreach_set('handle_left', [10.22, 0.5649, 0.0, 10.01, 0.2038, 0.0, 9.805, 0.5649, 0.0])
_sp.bezier_points.foreach_set('handle_right', [10.22, 0.3242, 0.0, 9.805, 0.3242, 0.0, 10.01, 0.6853, 0.0])
for _p, _l, _r in zip(_sp.bezier_points, ['VECTOR', 'VECTOR', 'VECTOR'], ['VECTOR', 'VECTOR', 'VECTOR']): _p.handle_left_type = _l; _p.handle_right_type = _r
_sp.use_cyclic_u = True
cu_path2113_001.materials.append(mat_svgmat_006)
cu_path2113_001.use_path_clamp = True
cu_path2113_001.fill_mode = 'BOTH'
cu_curve = bpy.data.curves.new('Curve', 'CURVE')
cu_curve.dimensions = '2D'
_sp = cu_curve.splines.new('BEZIER'); _sp.bezier_points.add(25)
_sp.bezier_points.foreach_set('co', [0.0009543, 0.0008044, 0.0, 0.0009407, 0.000818, 0.0, 0.0009193, 0.0007927, 0.0, 0.0006179, 0.0005439, 0.0, 0.0005051, 0.0005439, 0.0, 0.0004779, 0.0005458, 0.0, 0.0004623, 0.0005575, 0.0, 0.0004682, 0.0005847, 0.0, 0.0006315, 0.001234, 0.0, 0.0007579, 0.001292, 0.0, 0.0008046, 0.001314, 0.0, 0.0007851, 0.001329, 0.0, 0.0006062, 0.001325, 0.0, 0.0004468, 0.001329, 0.0, 0.0004235, 0.001304, 0.0, 0.0004565, 0.001292, 0.0, 0.0005032, 0.001288, 0.0, 0.0005362, 0.001269, 0.0, 0.0005304, 0.001248, 0.0, 0.000369, 0.0006002, 0.0, 0.0002601, 0.0005439, 0.0, 0.000227, 0.0005205, 0.0, 0.0002601, 0.0005069, 0.0, 0.0008163, 0.0005069, 0.0, 0.0008552, 0.0005283, 0.0, 0.0009504, 0.0007869, 0.0])
_sp.bezier_points.foreach_set('handle_left', [0.0009543, 0.0008044, 0.0, 0.0009504, 0.000818, 0.0, 0.0009271, 0.0008122, 0.0, 0.000826, 0.0005439, 0.0, 0.0005051, 0.0005439, 0.0, 0.0004857, 0.0005439, 0.0, 0.0004623, 0.0005477, 0.0, 0.0004623, 0.0005633, 0.0, 0.0006315, 0.001234, 0.0, 0.0006451, 0.001292, 0.0, 0.0008046, 0.001292, 0.0, 0.000791, 0.001329, 0.0, 0.0006062, 0.001325, 0.0, 0.0004999, 0.001328, 0.0, 0.0004235, 0.001329, 0.0, 0.0004351, 0.001292, 0.0, 0.0004818, 0.001292, 0.0, 0.0005362, 0.001285, 0.0, 0.0005343, 0.001261, 0.0, 0.000369, 0.0006002, 0.0, 0.0003554, 0.0005439, 0.0, 0.000227, 0.0005439, 0.0, 0.0002387, 0.0005069, 0.0, 0.0008163, 0.0005069, 0.0, 0.0008474, 0.0005069, 0.0, 0.0009504, 0.0007869, 0.0])
_sp.bezier_points.foreach_set('handle_right', [0.0009543, 0.0008083, 0.0, 0.000929, 0.000818, 0.0, 0.0008785, 0.0006819, 0.0, 0.0006179, 0.0005439, 0.0, 0.0004876, 0.0005439, 0.0, 0.0004662, 0.0005458, 0.0, 0.0004623, 0.0005614, 0.0, 0.0004682, 0.0005847, 0.0, 0.0006412, 0.001279, 0.0, 0.0007949, 0.001292, 0.0, 0.0008046, 0.001329, 0.0, 0.0007851, 0.001329, 0.0, 0.0005531, 0.001327, 0.0, 0.0004371, 0.001329, 0.0, 0.0004235, 0.001292, 0.0, 0.0004565, 0.001292, 0.0, 0.0005246, 0.001287, 0.0, 0.0005362, 0.001265, 0.0, 0.0005304, 0.001248, 0.0, 0.0003573, 0.0005536, 0.0, 0.0002387, 0.0005439, 0.0, 0.000227, 0.0005069, 0.0, 0.0002601, 0.0005069, 0.0, 0.0008454, 0.0005069, 0.0, 0.0008552, 0.0005283, 0.0, 0.0009543, 0.0008005, 0.0])
for _p, _l, _r in zip(_sp.bezier_points, ['FREE', 'FREE', 'FREE', 'FREE', 'FREE', 'FREE', 'FREE', 'FREE', 'FREE', 'FREE', 'FREE', 'FREE', 'FREE', 'VECTOR', 'FREE', 'FREE', 'FREE', 'FREE', 'FREE', 'FREE', 'FREE', 'FREE', 'FREE', 'FREE', 'FREE', 'FREE'], ['FREE', 'FREE', 'FREE', 'FREE', 'FREE', 'FREE', 'FREE', 'FREE', 'FREE', 'FREE', 'FREE', 'FREE', 'VECTOR', 'FREE', 'FREE', 'FREE', 'FREE', 'FREE', 'FREE', 'FREE', 'FREE', 'FREE', 'FREE', 'FREE', 'FREE', 'FREE']): _p.handle_left_type = _l; _p.handle_right_type = _r
_sp.use_cyclic_u = True
cu_curve.materials.append(mat_svgmat_011)
cu_curve.use_path_clamp = True
cu_curve.fill_mode = 'BOTH'
cu_curve_001 = bpy.data.curves.new('Curve.001', 'CURVE')
cu_curve_001.dimensions = '2D'
_sp = cu_curve_001.splines.new('BEZIER'); _sp.bezier_points.add(5)
_sp.bezier_points.foreach_set('co', [0.002201, 0.0009249, 0.0, 0.002163, 0.0009482, 0.0, 0.001441, 0.0009482, 0.0, 0.001402, 0.0009249, 0.0, 0.001443, 0.0008996, 0.0, 0.002161, 0.0008996, 0.0])
_sp.bezier_points.foreach_set('handle_left', [0.002201, 0.0008996, 0.0, 0.00218, 0.0009482, 0.0, 0.001441, 0.0009482, 0.0, 0.001402, 0.0009482, 0.0, 0.001424, 0.0008996, 0.0, 0.002161, 0.0008996, 0.0])
_sp.bezier_points.foreach_set('handle_right', [0.002201, 0.0009482, 0.0, 0.002163, 0.0009482, 0.0, 0.001424, 0.0009482, 0.0, 0.001402, 0.0008996, 0.0, 0.001443, 0.0008996, 0.0, 0.00218, 0.0008996, 0.0])
_sp.use_cyclic_u = True
_sp = cu_curve_001.splines.new('BEZIER'); _sp.bezier_points.add(5)
_sp.bezier_points.foreach_set('co', [0.002201, 0.0006916, 0.0, 0.002161, 0.0007149, 0.0, 0.001443, 0.0007149, 0.0, 0.001402, 0.0006916, 0.0, 0.001441, 0.0006663, 0.0, 0.002163, 0.0006663, 0.0])
_sp.bezier_points.foreach_set('handle_left', [0.002201, 0.0006663, 0.0, 0.00218, 0.0007149, 0.0, 0.001443, 0.0007149, 0.0, 0.001402, 0.0007149, 0.0, 0.001424, 0.0006663, 0.0, 0.002163, 0.0006663, 0.0])
_sp.bezier_points.foreach_set('handle_right', [0.002201, 0.0007149, 0.0, 0.002161, 0.0007149, 0.0, 0.001424, 0.0007149, 0.0, 0.001402, 0.0006663, 0.0, 0.001441, 0.0006663, 0.0, 0.00218, 0.0006663, 0.0])
_sp.use_cyclic_u = True
cu_curve_001.materials.append(mat_svgmat_016)
cu_curve_001.use_path_clamp = True
cu_curve_001.fill_mode = 'BOTH'
cu_curve_011 = bpy.data.curves.new('Curve.011', 'CURVE')
cu_curve_011.dimensions = '2D'
_sp = cu_curve_011.splines.new('BEZIER'); _sp.bezier_points.add(25)
_sp.bezier_points.foreach_set('co', [0.003379, 0.0008044, 0.0, 0.003365, 0.000818, 0.0, 0.003344, 0.0007927, 0.0, 0.003042, 0.0005439, 0.0, 0.00293, 0.0005439, 0.0, 0.002902, 0.0005458, 0.0, 0.002887, 0.0005575, 0.0, 0.002893, 0.0005847, 0.0, 0.003056, 0.001234, 0.0, 0.003182, 0.001292, 0.0, 0.003229, 0.001314, 0.0, 0.00321, 0.001329, 0.0, 0.003031, 0.001325, 0.0, 0.002871, 0.001329, 0.0, 0.002848, 0.001304, 0.0, 0.002881, 0.001292, 0.0, 0.002928, 0.001288, 0.0, 0.002961, 0.001269, 0.0, 0.002955, 0.001248, 0.0, 0.002793, 0.0006002, 0.0, 0.002685, 0.0005439, 0.0, 0.002651, 0.0005205, 0.0, 0.002685, 0.0005069, 0.0, 0.003241, 0.0005069, 0.0, 0.00328, 0.0005283, 0.0, 0.003375, 0.0007869, 0.0])
_sp.bezier_points.foreach_set('handle_left', [0.003379, 0.0008044, 0.0, 0.003375, 0.000818, 0.0, 0.003352, 0.0008122, 0.0, 0.00325, 0.0005439, 0.0, 0.00293, 0.0005439, 0.0, 0.00291, 0.0005439, 0.0, 0.002887, 0.0005477, 0.0, 0.002887, 0.0005633, 0.0, 0.003056, 0.001234, 0.0, 0.00307, 0.001292, 0.0, 0.003229, 0.001292, 0.0, 0.003215, 0.001329, 0.0, 0.003031, 0.001325, 0.0, 0.002924, 0.001328, 0.0, 0.002848, 0.001329, 0.0, 0.00286, 0.001292, 0.0, 0.002906, 0.001292, 0.0, 0.002961, 0.001285, 0.0, 0.002959, 0.001261, 0.0, 0.002793, 0.0006002, 0.0, 0.00278, 0.0005439, 0.0, 0.002651, 0.0005439, 0.0, 0.002663, 0.0005069, 0.0, 0.003241, 0.0005069, 0.0, 0.003272, 0.0005069, 0.0, 0.003375, 0.0007869, 0.0])
_sp.bezier_points.foreach_set('handle_right', [0.003379, 0.0008083, 0.0, 0.003353, 0.000818, 0.0, 0.003303, 0.0006819, 0.0, 0.003042, 0.0005439, 0.0, 0.002912, 0.0005439, 0.0, 0.002891, 0.0005458, 0.0, 0.002887, 0.0005614, 0.0, 0.002893, 0.0005847, 0.0, 0.003066, 0.001279, 0.0, 0.003219, 0.001292, 0.0, 0.003229, 0.001329, 0.0, 0.00321, 0.001329, 0.0, 0.002978, 0.001327, 0.0, 0.002861, 0.001329, 0.0, 0.002848, 0.001292, 0.0, 0.002881, 0.001292, 0.0, 0.002949, 0.001287, 0.0, 0.002961, 0.001265, 0.0, 0.002955, 0.001248, 0.0, 0.002782, 0.0005536, 0.0, 0.002663, 0.0005439, 0.0, 0.002651, 0.0005069, 0.0, 0.002685, 0.0005069, 0.0, 0.00327, 0.0005069, 0.0, 0.00328, 0.0005283, 0.0, 0.003379, 0.0008005, 0.0])
for _p, _l, _r in zip(_sp.bezier_points, ['FREE', 'FREE', 'FREE', 'FREE', 'FREE', 'FREE', 'FREE', 'FREE', 'FREE', 'FREE', 'FREE', 'FREE', 'FREE', 'VECTOR', 'FREE', 'FREE', 'FREE', 'FREE', 'FREE', 'FREE', 'FREE', 'FREE', 'FREE', 'FREE', 'FREE', 'FREE'], ['FREE', 'FREE', 'FREE', 'FREE', 'FREE', 'FREE', 'FREE', 'FREE', 'FREE', 'FREE', 'FREE', 'FREE', 'VECTOR', 'FREE', 'FREE', 'FREE', 'FREE', 'FREE', 'FREE', 'FREE', 'FREE', 'FREE', 'FREE', 'FREE', 'FREE', 'FREE']): _p.handle_left_type = _l; _p.handle_right_type = _r
_sp.use_cyclic_u = True
cu_curve_011.materials.append(mat_svgmat_011)
cu_curve_011.use_path_clamp = True
cu_curve_011.fill_mode = 'BOTH'
cu_curve_012 = bpy.data.curves.new('Curve.012', 'CURVE')
cu_curve_012.dimensions = '2D'
_sp = cu_curve_012.splines.new('BEZIER'); _sp.bezier_points.add(22)
_sp.bezier_points.foreach_set('co', [0.003893, 0.0005577, 0.0, 0.003766, 0.0006976, 0.0, 0.003648, 0.0006393, 0.0, 0.00356, 0.0006976, 0.0, 0.003494, 0.0006529, 0.0, 0.003463, 0.0005693, 0.0, 0.003479, 0.0005577, 0.0, 0.003496, 0.0005829, 0.0, 0.003558, 0.0006743, 0.0, 0.003585, 0.0006335, 0.0, 0.003584, 0.0006082, 0.0, 0.003486, 0.0002233, 0.0, 0.003445, 0.0001941, 0.0, 0.003424, 0.0001747, 0.0, 0.003436, 0.000163, 0.0, 0.003508, 0.0001669, 0.0, 0.003595, 0.000163, 0.0, 0.003613, 0.0001824, 0.0, 0.003591, 0.0001941, 0.0, 0.00355, 0.0002038, 0.0, 0.003558, 0.0002427, 0.0, 0.003589, 0.0003671, 0.0, 0.003677, 0.0003185, 0.0])
_sp.bezier_points.foreach_set('handle_left', [0.003893, 0.0004313, 0.0, 0.003825, 0.0006976, 0.0, 0.003669, 0.0006627, 0.0, 0.003585, 0.0006976, 0.0, 0.003508, 0.0006763, 0.0, 0.003463, 0.0005732, 0.0, 0.003475, 0.0005577, 0.0, 0.00349, 0.0005596, 0.0, 0.003525, 0.0006743, 0.0, 0.003585, 0.0006549, 0.0, 0.003584, 0.0006121, 0.0, 0.003486, 0.0002233, 0.0, 0.00348, 0.0001941, 0.0, 0.003424, 0.0001941, 0.0, 0.00343, 0.000163, 0.0, 0.003484, 0.0001669, 0.0, 0.003568, 0.000163, 0.0, 0.003613, 0.0001649, 0.0, 0.003601, 0.0001941, 0.0, 0.00355, 0.0001941, 0.0, 0.003556, 0.0002291, 0.0, 0.003589, 0.0003671, 0.0, 0.003626, 0.0003185, 0.0])
_sp.bezier_points.foreach_set('handle_right', [0.003893, 0.0006549, 0.0, 0.003714, 0.0006976, 0.0, 0.003632, 0.000686, 0.0, 0.003527, 0.0006976, 0.0, 0.003477, 0.0006238, 0.0, 0.003463, 0.0005577, 0.0, 0.00349, 0.0005577, 0.0, 0.00351, 0.0006315, 0.0, 0.00358, 0.0006743, 0.0, 0.003585, 0.0006238, 0.0, 0.003584, 0.0006082, 0.0, 0.00348, 0.0001999, 0.0, 0.003436, 0.0001941, 0.0, 0.003424, 0.0001669, 0.0, 0.003457, 0.000163, 0.0, 0.003537, 0.0001669, 0.0, 0.003603, 0.000163, 0.0, 0.003613, 0.0001941, 0.0, 0.003572, 0.0001941, 0.0, 0.00355, 0.0002077, 0.0, 0.003558, 0.0002427, 0.0, 0.003599, 0.0003516, 0.0, 0.00378, 0.0003185, 0.0])
_sp.use_cyclic_u = True
_sp = cu_curve_012.splines.new('BEZIER'); _sp.bezier_points.add(6)
_sp.bezier_points.foreach_set('co', [0.003827, 0.0005927, 0.0, 0.003782, 0.0004235, 0.0, 0.003677, 0.0003419, 0.0, 0.003601, 0.0004138, 0.0, 0.003605, 0.0004274, 0.0, 0.003646, 0.0005965, 0.0, 0.003764, 0.0006743, 0.0])
_sp.bezier_points.foreach_set('handle_left', [0.003827, 0.000649, 0.0, 0.003807, 0.0004721, 0.0, 0.00372, 0.0003419, 0.0, 0.003601, 0.000406, 0.0, 0.003603, 0.0004235, 0.0, 0.003646, 0.0005965, 0.0, 0.003737, 0.0006743, 0.0])
_sp.bezier_points.foreach_set('handle_right', [0.003827, 0.0005577, 0.0, 0.00376, 0.0003827, 0.0, 0.003617, 0.0003419, 0.0, 0.003601, 0.0004177, 0.0, 0.003605, 0.0004274, 0.0, 0.003694, 0.0006607, 0.0, 0.003797, 0.0006743, 0.0])
_sp.use_cyclic_u = True
cu_curve_012.materials.append(mat_svgmat_022)
cu_curve_012.use_path_clamp = True
cu_curve_012.fill_mode = 'BOTH'
cu_curve_013 = bpy.data.curves.new('Curve.013', 'CURVE')
cu_curve_013.dimensions = '2D'
_sp = cu_curve_013.splines.new('BEZIER'); _sp.bezier_points.add(19)
_sp.bezier_points.foreach_set('co', [0.005006, 0.0005419, 0.0, 0.004991, 0.0005672, 0.0, 0.004752, 0.0008083, 0.0, 0.004991, 0.001049, 0.0, 0.005006, 0.001075, 0.0, 0.004983, 0.001098, 0.0, 0.004958, 0.001082, 0.0, 0.004717, 0.0008413, 0.0, 0.004474, 0.001082, 0.0, 0.004448, 0.001098, 0.0, 0.004425, 0.001075, 0.0, 0.004441, 0.001049, 0.0, 0.00468, 0.0008083, 0.0, 0.004441, 0.0005691, 0.0, 0.004425, 0.0005419, 0.0, 0.004448, 0.0005186, 0.0, 0.004474, 0.0005341, 0.0, 0.004715, 0.0007733, 0.0, 0.004956, 0.0005341, 0.0, 0.004983, 0.0005186, 0.0])
_sp.bezier_points.foreach_set('handle_left', [0.005006, 0.0005283, 0.0, 0.005004, 0.0005536, 0.0, 0.004752, 0.0008083, 0.0, 0.004911, 0.000969, 0.0, 0.005006, 0.001065, 0.0, 0.004995, 0.001098, 0.0, 0.004968, 0.001092, 0.0, 0.004717, 0.0008413, 0.0, 0.004555, 0.001002, 0.0, 0.004458, 0.001098, 0.0, 0.004425, 0.001086, 0.0, 0.004429, 0.001059, 0.0, 0.00468, 0.0008083, 0.0, 0.00452, 0.0006488, 0.0, 0.004425, 0.0005497, 0.0, 0.004437, 0.0005186, 0.0, 0.004462, 0.0005205, 0.0, 0.004715, 0.0007733, 0.0, 0.004876, 0.0006138, 0.0, 0.004975, 0.0005186, 0.0])
_sp.bezier_points.foreach_set('handle_right', [0.005006, 0.0005516, 0.0, 0.004991, 0.0005672, 0.0, 0.004831, 0.0008886, 0.0, 0.005004, 0.001061, 0.0, 0.005006, 0.001086, 0.0, 0.004973, 0.001098, 0.0, 0.004958, 0.001082, 0.0, 0.004636, 0.0009217, 0.0, 0.004462, 0.001096, 0.0, 0.004437, 0.001098, 0.0, 0.004425, 0.001065, 0.0, 0.004441, 0.001049, 0.0, 0.0046, 0.0007286, 0.0, 0.004429, 0.0005555, 0.0, 0.004425, 0.0005283, 0.0, 0.004458, 0.0005186, 0.0, 0.004474, 0.0005341, 0.0, 0.004795, 0.0006936, 0.0, 0.004968, 0.0005205, 0.0, 0.004997, 0.0005186, 0.0])
for _p, _l, _r in zip(_sp.bezier_points, ['FREE', 'FREE', 'FREE', 'VECTOR', 'FREE', 'FREE', 'FREE', 'FREE', 'VECTOR', 'FREE', 'FREE', 'FREE', 'FREE', 'VECTOR', 'FREE', 'FREE', 'FREE', 'FREE', 'VECTOR', 'FREE'], ['FREE', 'FREE', 'VECTOR', 'FREE', 'FREE', 'FREE', 'FREE', 'VECTOR', 'FREE', 'FREE', 'FREE', 'FREE', 'VECTOR', 'FREE', 'FREE', 'FREE', 'FREE', 'VECTOR', 'FREE', 'FREE']): _p.handle_left_type = _l; _p.handle_right_type = _r
_sp.use_cyclic_u = True
cu_curve_013.materials.append(mat_svgmat_024)
cu_curve_013.use_path_clamp = True
cu_curve_013.fill_mode = 'BOTH'
cu_curve_014 = bpy.data.curves.new('Curve.014', 'CURVE')
cu_curve_014.dimensions = '2D'
_sp = cu_curve_014.splines.new('BEZIER'); _sp.bezier_points.add(41)
_sp.bezier_points.foreach_set('co', [0.006473, 0.00068, 0.0, 0.006457, 0.0006916, 0.0, 0.00644, 0.0006702, 0.0, 0.006317, 0.0005205, 0.0, 0.006288, 0.0005594, 0.0, 0.006309, 0.000645, 0.0, 0.006383, 0.0009094, 0.0, 0.006245, 0.00104, 0.0, 0.006049, 0.000923, 0.0, 0.00601, 0.001009, 0.0, 0.005911, 0.00104, 0.0, 0.005724, 0.0009346, 0.0, 0.005613, 0.00104, 0.0, 0.005524, 0.0009696, 0.0, 0.005487, 0.000853, 0.0, 0.005501, 0.0008413, 0.0, 0.005522, 0.0008685, 0.0, 0.005609, 0.001012, 0.0, 0.005646, 0.000958, 0.0, 0.005627, 0.0008569, 0.0, 0.005557, 0.0005789, 0.0, 0.005547, 0.0005264, 0.0, 0.005582, 0.0004933, 0.0, 0.005627, 0.0005283, 0.0, 0.00565, 0.0006158, 0.0, 0.005676, 0.0007247, 0.0, 0.005697, 0.0008063, 0.0, 0.005713, 0.0008646, 0.0, 0.005909, 0.001012, 0.0, 0.005973, 0.0009288, 0.0, 0.005956, 0.0008277, 0.0, 0.005921, 0.0006877, 0.0, 0.005897, 0.0005963, 0.0, 0.005882, 0.0005264, 0.0, 0.005917, 0.0004933, 0.0, 0.005971, 0.0005614, 0.0, 0.006043, 0.000853, 0.0, 0.006241, 0.001012, 0.0, 0.006306, 0.0009288, 0.0, 0.006232, 0.0006586, 0.0, 0.006216, 0.0005925, 0.0, 0.006315, 0.0004933, 0.0])
_sp.bezier_points.foreach_set('handle_left', [0.006473, 0.0006702, 0.0, 0.006461, 0.0006916, 0.0, 0.006446, 0.0006877, 0.0, 0.006383, 0.0005205, 0.0, 0.006288, 0.0005322, 0.0, 0.0063, 0.0006197, 0.0, 0.006383, 0.0008413, 0.0, 0.006335, 0.00104, 0.0, 0.006094, 0.0009852, 0.0, 0.006045, 0.0009794, 0.0, 0.005942, 0.00104, 0.0, 0.005744, 0.0009619, 0.0, 0.005668, 0.00104, 0.0, 0.005536, 0.000991, 0.0, 0.005487, 0.0008569, 0.0, 0.005501, 0.0008413, 0.0, 0.005514, 0.0008433, 0.0, 0.005567, 0.001012, 0.0, 0.005646, 0.001003, 0.0, 0.005642, 0.0009191, 0.0, 0.005557, 0.0005789, 0.0, 0.005547, 0.0005322, 0.0, 0.005565, 0.0004933, 0.0, 0.005617, 0.000503, 0.0, 0.005642, 0.0005866, 0.0, 0.005676, 0.0007247, 0.0, 0.005691, 0.0007772, 0.0, 0.005713, 0.0008646, 0.0, 0.005794, 0.001012, 0.0, 0.005973, 0.0009677, 0.0, 0.005965, 0.0008646, 0.0, 0.005921, 0.0006877, 0.0, 0.005909, 0.0006372, 0.0, 0.005882, 0.0005322, 0.0, 0.005899, 0.0004933, 0.0, 0.005961, 0.0005244, 0.0, 0.006043, 0.000853, 0.0, 0.006111, 0.001012, 0.0, 0.006306, 0.0009716, 0.0, 0.006255, 0.0007227, 0.0, 0.006216, 0.0006158, 0.0, 0.006259, 0.0004933, 0.0])
_sp.bezier_points.foreach_set('handle_right', [0.006473, 0.0006916, 0.0, 0.006446, 0.0006916, 0.0, 0.006422, 0.0006061, 0.0, 0.006298, 0.0005205, 0.0, 0.006288, 0.0005905, 0.0, 0.006333, 0.0007072, 0.0, 0.006383, 0.0009891, 0.0, 0.006154, 0.00104, 0.0, 0.006047, 0.0009385, 0.0, 0.005981, 0.001034, 0.0, 0.005804, 0.00104, 0.0, 0.005718, 0.001003, 0.0, 0.005557, 0.00104, 0.0, 0.005502, 0.0009288, 0.0, 0.005487, 0.0008413, 0.0, 0.005514, 0.0008413, 0.0, 0.005541, 0.0009541, 0.0, 0.005629, 0.001012, 0.0, 0.005646, 0.0009327, 0.0, 0.005627, 0.0008569, 0.0, 0.005555, 0.0005594, 0.0, 0.005547, 0.000505, 0.0, 0.005596, 0.0004933, 0.0, 0.005627, 0.0005302, 0.0, 0.00565, 0.0006158, 0.0, 0.005683, 0.0007519, 0.0, 0.005697, 0.0008063, 0.0, 0.00573, 0.0009035, 0.0, 0.005961, 0.001012, 0.0, 0.005973, 0.0008977, 0.0, 0.005956, 0.0008277, 0.0, 0.005909, 0.000645, 0.0, 0.005893, 0.000573, 0.0, 0.005882, 0.000505, 0.0, 0.005954, 0.0004933, 0.0, 0.005971, 0.0005614, 0.0, 0.006047, 0.0008685, 0.0, 0.006294, 0.001012, 0.0, 0.006306, 0.0008588, 0.0, 0.006222, 0.0006294, 0.0, 0.006216, 0.0005361, 0.0, 0.006428, 0.0004933, 0.0])
_sp.use_cyclic_u = True
cu_curve_014.materials.append(mat_svgmat_013)
cu_curve_014.use_path_clamp = True
cu_curve_014.fill_mode = 'BOTH'
cu_curve_015 = bpy.data.curves.new('Curve.015', 'CURVE')
cu_curve_015.dimensions = '2D'
_sp = cu_curve_015.splines.new('BEZIER'); _sp.bezier_points.add(25)
_sp.bezier_points.foreach_set('co', [0.0009096, 0.0008239, 0.0, 0.0008959, 0.0008375, 0.0, 0.0008765, 0.0008122, 0.0, 0.0005809, 0.0005711, 0.0, 0.0004701, 0.0005711, 0.0, 0.0004448, 0.0005711, 0.0, 0.0004292, 0.0005828, 0.0, 0.0004351, 0.00061, 0.0, 0.0005945, 0.001244, 0.0, 0.000719, 0.0013, 0.0, 0.0007637, 0.001322, 0.0, 0.0007443, 0.001337, 0.0, 0.0005712, 0.001333, 0.0, 0.0004137, 0.001337, 0.0, 0.0003923, 0.001312, 0.0, 0.0004253, 0.0013, 0.0, 0.0004701, 0.001298, 0.0, 0.0005012, 0.001279, 0.0, 0.0004973, 0.001255, 0.0, 0.0003398, 0.0006256, 0.0, 0.0002328, 0.0005711, 0.0, 0.0002017, 0.0005478, 0.0, 0.0002328, 0.0005342, 0.0, 0.0007773, 0.0005342, 0.0, 0.0008123, 0.0005536, 0.0, 0.0009057, 0.0008083, 0.0])
_sp.bezier_points.foreach_set('handle_left', [0.0009096, 0.0008239, 0.0, 0.0009076, 0.0008375, 0.0, 0.0008843, 0.0008317, 0.0, 0.0007851, 0.0005711, 0.0, 0.0004701, 0.0005711, 0.0, 0.0004526, 0.0005711, 0.0, 0.0004292, 0.000575, 0.0, 0.0004292, 0.0005886, 0.0, 0.0005945, 0.001244, 0.0, 0.0006081, 0.0013, 0.0, 0.0007637, 0.0013, 0.0, 0.0007501, 0.001337, 0.0, 0.0005712, 0.001333, 0.0, 0.0004662, 0.001336, 0.0, 0.0003923, 0.001337, 0.0, 0.000402, 0.0013, 0.0, 0.0004506, 0.0013, 0.0, 0.0005012, 0.001294, 0.0, 0.0005012, 0.001271, 0.0, 0.0003398, 0.0006256, 0.0, 0.0003262, 0.0005711, 0.0, 0.0002017, 0.0005711, 0.0, 0.0002114, 0.0005342, 0.0, 0.0007773, 0.0005342, 0.0, 0.0008065, 0.0005342, 0.0, 0.0009057, 0.0008083, 0.0])
_sp.bezier_points.foreach_set('handle_right', [0.0009096, 0.0008297, 0.0, 0.0008862, 0.0008375, 0.0, 0.0008357, 0.0007053, 0.0, 0.0005809, 0.0005711, 0.0, 0.0004545, 0.0005711, 0.0, 0.0004331, 0.0005731, 0.0, 0.0004292, 0.0005867, 0.0, 0.0004351, 0.00061, 0.0, 0.0006043, 0.001287, 0.0, 0.000754, 0.0013, 0.0, 0.0007637, 0.001337, 0.0, 0.0007443, 0.001337, 0.0, 0.0005187, 0.001335, 0.0, 0.0004059, 0.001337, 0.0, 0.0003923, 0.0013, 0.0, 0.0004253, 0.0013, 0.0, 0.0004915, 0.001294, 0.0, 0.0005012, 0.001275, 0.0, 0.0004973, 0.001255, 0.0, 0.0003281, 0.0005809, 0.0, 0.0002134, 0.0005711, 0.0, 0.0002017, 0.0005342, 0.0, 0.0002328, 0.0005342, 0.0, 0.0008045, 0.0005342, 0.0, 0.0008123, 0.0005536, 0.0, 0.0009096, 0.00082, 0.0])
for _p, _l, _r in zip(_sp.bezier_points, ['FREE', 'FREE', 'FREE', 'FREE', 'FREE', 'FREE', 'FREE', 'FREE', 'FREE', 'FREE', 'FREE', 'FREE', 'FREE', 'VECTOR', 'FREE', 'FREE', 'FREE', 'FREE', 'FREE', 'FREE', 'FREE', 'FREE', 'FREE', 'FREE', 'FREE', 'FREE'], ['FREE', 'FREE', 'FREE', 'FREE', 'FREE', 'FREE', 'FREE', 'FREE', 'FREE', 'FREE', 'FREE', 'FREE', 'VECTOR', 'FREE', 'FREE', 'FREE', 'FREE', 'FREE', 'FREE', 'FREE', 'FREE', 'FREE', 'FREE', 'FREE', 'FREE', 'FREE']): _p.handle_left_type = _l; _p.handle_right_type = _r
_sp.use_cyclic_u = True
cu_curve_015.materials.append(mat_svgmat_027)
cu_curve_015.use_path_clamp = True
cu_curve_015.fill_mode = 'BOTH'
cu_curve_016 = bpy.data.curves.new('Curve.016', 'CURVE')
cu_curve_016.dimensions = '2D'
_sp = cu_curve_016.splines.new('BEZIER'); _sp.bezier_points.add(22)
_sp.bezier_points.foreach_set('co', [0.001413, 0.0005835, 0.0, 0.001289, 0.0007215, 0.0, 0.001172, 0.0006632, 0.0, 0.001089, 0.0007215, 0.0, 0.001022, 0.0006768, 0.0, 0.0009933, 0.0005952, 0.0, 0.001007, 0.0005835, 0.0, 0.001024, 0.0006088, 0.0, 0.001085, 0.0006982, 0.0, 0.001112, 0.0006574, 0.0, 0.00111, 0.0006321, 0.0, 0.001017, 0.0002569, 0.0, 0.0009758, 0.0002277, 0.0, 0.0009544, 0.0002102, 0.0, 0.0009641, 0.0001986, 0.0, 0.001036, 0.0002024, 0.0, 0.001122, 0.0001986, 0.0, 0.001139, 0.0002161, 0.0, 0.001118, 0.0002277, 0.0, 0.001077, 0.0002374, 0.0, 0.001087, 0.0002763, 0.0, 0.001116, 0.0003988, 0.0, 0.001201, 0.0003502, 0.0])
_sp.bezier_points.foreach_set('handle_left', [0.001413, 0.000461, 0.0, 0.001345, 0.0007215, 0.0, 0.001196, 0.0006865, 0.0, 0.001112, 0.0007215, 0.0, 0.001036, 0.0007002, 0.0, 0.0009933, 0.0005991, 0.0, 0.001005, 0.0005835, 0.0, 0.001019, 0.0005874, 0.0, 0.001054, 0.0006982, 0.0, 0.001112, 0.0006788, 0.0, 0.00111, 0.0006379, 0.0, 0.001017, 0.0002569, 0.0, 0.001009, 0.0002277, 0.0, 0.0009544, 0.0002277, 0.0, 0.0009602, 0.0001986, 0.0, 0.001013, 0.0002024, 0.0, 0.001094, 0.0001986, 0.0, 0.001139, 0.0002005, 0.0, 0.001127, 0.0002277, 0.0, 0.001077, 0.0002277, 0.0, 0.001083, 0.0002627, 0.0, 0.001116, 0.0003988, 0.0, 0.001153, 0.0003502, 0.0])
_sp.bezier_points.foreach_set('handle_right', [0.001413, 0.0006788, 0.0, 0.001238, 0.0007215, 0.0, 0.001159, 0.0007099, 0.0, 0.001056, 0.0007215, 0.0, 0.001007, 0.0006496, 0.0, 0.0009933, 0.0005835, 0.0, 0.001019, 0.0005835, 0.0, 0.001038, 0.0006574, 0.0, 0.001106, 0.0006982, 0.0, 0.001112, 0.0006477, 0.0, 0.00111, 0.0006321, 0.0, 0.001011, 0.0002355, 0.0, 0.0009641, 0.0002277, 0.0, 0.0009544, 0.0002024, 0.0, 0.0009855, 0.0001986, 0.0, 0.001063, 0.0002024, 0.0, 0.001129, 0.0001986, 0.0, 0.001139, 0.0002277, 0.0, 0.001098, 0.0002277, 0.0, 0.001077, 0.0002413, 0.0, 0.001087, 0.0002763, 0.0, 0.001126, 0.0003813, 0.0, 0.001302, 0.0003502, 0.0])
_sp.use_cyclic_u = True
_sp = cu_curve_016.splines.new('BEZIER'); _sp.bezier_points.add(6)
_sp.bezier_points.foreach_set('co', [0.001347, 0.0006185, 0.0, 0.001304, 0.0004532, 0.0, 0.001201, 0.0003735, 0.0, 0.001127, 0.0004435, 0.0, 0.001131, 0.0004571, 0.0, 0.001172, 0.0006224, 0.0, 0.001287, 0.0006982, 0.0])
_sp.bezier_points.foreach_set('handle_left', [0.001347, 0.0006729, 0.0, 0.001328, 0.0004999, 0.0, 0.001242, 0.0003735, 0.0, 0.001127, 0.0004357, 0.0, 0.001129, 0.0004532, 0.0, 0.001172, 0.0006224, 0.0, 0.00126, 0.0006982, 0.0])
_sp.bezier_points.foreach_set('handle_right', [0.001347, 0.0005835, 0.0, 0.001283, 0.0004124, 0.0, 0.001143, 0.0003735, 0.0, 0.001127, 0.0004474, 0.0, 0.001131, 0.0004571, 0.0, 0.001219, 0.0006846, 0.0, 0.001318, 0.0006982, 0.0])
_sp.use_cyclic_u = True
cu_curve_016.materials.append(mat_svgmat_030)
cu_curve_016.use_path_clamp = True
cu_curve_016.fill_mode = 'BOTH'
cu_curve_017 = bpy.data.curves.new('Curve.017', 'CURVE')
cu_curve_017.dimensions = '2D'
_sp = cu_curve_017.splines.new('BEZIER'); _sp.bezier_points.add(7)
_sp.bezier_points.foreach_set('co', [0.002018, 0.001392, 0.0, 0.001995, 0.001415, 0.0, 0.001976, 0.001405, 0.0, 0.001567, 0.0002853, 0.0, 0.001561, 0.000264, 0.0, 0.001585, 0.0002406, 0.0, 0.001612, 0.0002678, 0.0, 0.002013, 0.00137, 0.0])
_sp.bezier_points.foreach_set('handle_left', [0.002018, 0.001392, 0.0, 0.002009, 0.001415, 0.0, 0.00198, 0.001411, 0.0, 0.001567, 0.0002853, 0.0, 0.001561, 0.000264, 0.0, 0.001573, 0.0002406, 0.0, 0.001604, 0.0002484, 0.0, 0.002013, 0.00137, 0.0])
_sp.bezier_points.foreach_set('handle_right', [0.002018, 0.001405, 0.0, 0.001987, 0.001415, 0.0, 0.001976, 0.001405, 0.0, 0.001561, 0.0002698, 0.0, 0.001561, 0.0002503, 0.0, 0.0016, 0.0002406, 0.0, 0.001612, 0.0002678, 0.0, 0.002018, 0.001386, 0.0])
_sp.use_cyclic_u = True
cu_curve_017.materials.append(mat_svgmat_028)
cu_curve_017.use_path_clamp = True
cu_curve_017.fill_mode = 'BOTH'
cu_curve_018 = bpy.data.curves.new('Curve.018', 'CURVE')
cu_curve_018.dimensions = '2D'
_sp = cu_curve_018.splines.new('BEZIER'); _sp.bezier_points.add(18)
_sp.bezier_points.foreach_set('co', [0.002612, 0.0007383, 0.0, 0.002582, 0.0007383, 0.0, 0.002557, 0.0006333, 0.0, 0.002444, 0.0006256, 0.0, 0.002234, 0.0006256, 0.0, 0.002359, 0.0007461, 0.0, 0.002612, 0.001088, 0.0, 0.002363, 0.001316, 0.0, 0.002143, 0.001104, 0.0, 0.002205, 0.001038, 0.0, 0.002267, 0.0011, 0.0, 0.002205, 0.001162, 0.0, 0.00219, 0.00116, 0.0, 0.002347, 0.001281, 0.0, 0.002505, 0.001088, 0.0, 0.002382, 0.0008297, 0.0, 0.002157, 0.000577, 0.0, 0.002143, 0.0005342, 0.0, 0.002579, 0.0005342, 0.0])
_sp.bezier_points.foreach_set('handle_left', [0.002601, 0.0006703, 0.0, 0.002592, 0.0007383, 0.0, 0.002569, 0.0006508, 0.0, 0.002472, 0.0006256, 0.0, 0.002234, 0.0006256, 0.0, 0.002317, 0.0007059, 0.0, 0.002612, 0.0009716, 0.0, 0.002507, 0.001316, 0.0, 0.002143, 0.001209, 0.0, 0.002201, 0.001038, 0.0, 0.002267, 0.001051, 0.0, 0.002246, 0.001162, 0.0, 0.002194, 0.001162, 0.0, 0.002279, 0.001281, 0.0, 0.002505, 0.001186, 0.0, 0.002446, 0.0009016, 0.0, 0.002157, 0.000577, 0.0, 0.002143, 0.0005614, 0.0, 0.002579, 0.0005342, 0.0])
_sp.bezier_points.foreach_set('handle_right', [0.002602, 0.0007383, 0.0, 0.002577, 0.0007033, 0.0, 0.002549, 0.0006256, 0.0, 0.002444, 0.0006256, 0.0, 0.002276, 0.0006658, 0.0, 0.002542, 0.0009075, 0.0, 0.002612, 0.001222, 0.0, 0.002231, 0.001316, 0.0, 0.002143, 0.001038, 0.0, 0.002225, 0.001038, 0.0, 0.002267, 0.001131, 0.0, 0.002196, 0.001162, 0.0, 0.002217, 0.001236, 0.0, 0.002454, 0.001281, 0.0, 0.002505, 0.000995, 0.0, 0.002382, 0.0008297, 0.0, 0.002143, 0.0005653, 0.0, 0.002143, 0.0005342, 0.0, 0.00259, 0.0006022, 0.0])
for _p, _l, _r in zip(_sp.bezier_points, ['VECTOR', 'VECTOR', 'FREE', 'FREE', 'FREE', 'VECTOR', 'FREE', 'FREE', 'FREE', 'FREE', 'FREE', 'FREE', 'FREE', 'FREE', 'FREE', 'FREE', 'FREE', 'FREE', 'FREE'], ['VECTOR', 'FREE', 'FREE', 'FREE', 'VECTOR', 'FREE', 'FREE', 'FREE', 'FREE', 'FREE', 'FREE', 'FREE', 'FREE', 'FREE', 'FREE', 'FREE', 'FREE', 'FREE', 'VECTOR']): _p.handle_left_type = _l; _p.handle_right_type = _r
_sp.use_cyclic_u = True
cu_curve_018.materials.append(mat_svgmat_032)
cu_curve_018.use_path_clamp = True
cu_curve_018.fill_mode = 'BOTH'
cu_curve_019 = bpy.data.curves.new('Curve.019', 'CURVE')
cu_curve_019.dimensions = '2D'
_sp = cu_curve_019.splines.new('BEZIER'); _sp.bezier_points.add(29)
_sp.bezier_points.foreach_set('co', [0.0007838, 0.0005003, 0.0, 0.0007702, 0.000512, 0.0, 0.0007527, 0.0004906, 0.0, 0.0006341, 0.0003467, 0.0, 0.0006049, 0.0003836, 0.0, 0.0006263, 0.0004672, 0.0, 0.0006983, 0.0007239, 0.0, 0.0005641, 0.0008503, 0.0, 0.0003813, 0.0007472, 0.0, 0.0002743, 0.0008503, 0.0, 0.0001849, 0.0007822, 0.0, 0.0001499, 0.0006694, 0.0, 0.0001654, 0.0006578, 0.0, 0.0001849, 0.000685, 0.0, 0.0002704, 0.000823, 0.0, 0.0003054, 0.0007705, 0.0, 0.0002879, 0.0006714, 0.0, 0.0002199, 0.0004011, 0.0, 0.0002082, 0.0003525, 0.0, 0.0002432, 0.0003195, 0.0, 0.000286, 0.0003525, 0.0, 0.0003093, 0.00044, 0.0, 0.0003346, 0.000545, 0.0, 0.0003541, 0.0006228, 0.0, 0.0003696, 0.0006811, 0.0, 0.0005602, 0.000823, 0.0, 0.0006224, 0.0007414, 0.0, 0.0005466, 0.0004692, 0.0, 0.0005349, 0.0004167, 0.0, 0.0006302, 0.0003195, 0.0])
_sp.bezier_points.foreach_set('handle_left', [0.0007838, 0.0004906, 0.0, 0.0007741, 0.000512, 0.0, 0.0007585, 0.0005081, 0.0, 0.0006905, 0.0003467, 0.0, 0.0006049, 0.0003584, 0.0, 0.0006166, 0.000442, 0.0, 0.0006983, 0.0006578, 0.0, 0.0006477, 0.0008503, 0.0, 0.0004007, 0.0007744, 0.0, 0.0003268, 0.0008503, 0.0, 0.0001965, 0.0008036, 0.0, 0.0001499, 0.0006733, 0.0, 0.0001654, 0.0006578, 0.0, 0.0001771, 0.0006597, 0.0, 0.0002277, 0.000823, 0.0, 0.0003054, 0.0008094, 0.0, 0.0003035, 0.0007336, 0.0, 0.0002199, 0.0004011, 0.0, 0.0002082, 0.0003584, 0.0, 0.0002257, 0.0003195, 0.0, 0.0002782, 0.0003292, 0.0, 0.0003016, 0.0004109, 0.0, 0.0003346, 0.000545, 0.0, 0.0003482, 0.0005956, 0.0, 0.0003696, 0.0006811, 0.0, 0.0004493, 0.000823, 0.0, 0.0006224, 0.0007803, 0.0, 0.000566, 0.0005197, 0.0, 0.0005349, 0.0004284, 0.0, 0.0005757, 0.0003195, 0.0])
_sp.bezier_points.foreach_set('handle_right', [0.0007838, 0.000512, 0.0, 0.0007585, 0.000512, 0.0, 0.0007294, 0.0004109, 0.0, 0.0006127, 0.0003467, 0.0, 0.0006049, 0.0004128, 0.0, 0.0006477, 0.0005295, 0.0, 0.0006983, 0.0008036, 0.0, 0.0004571, 0.0008503, 0.0, 0.0003754, 0.0008133, 0.0, 0.0002199, 0.0008503, 0.0, 0.0001674, 0.0007433, 0.0, 0.0001499, 0.0006578, 0.0, 0.0001771, 0.0006578, 0.0, 0.0002043, 0.0007686, 0.0, 0.0002938, 0.000823, 0.0, 0.0003054, 0.0007453, 0.0, 0.0002879, 0.0006714, 0.0, 0.000216, 0.0003836, 0.0, 0.0002082, 0.0003312, 0.0, 0.0002568, 0.0003195, 0.0, 0.0002879, 0.0003545, 0.0, 0.0003093, 0.00044, 0.0, 0.0003404, 0.0005703, 0.0, 0.0003541, 0.0006228, 0.0, 0.0003871, 0.000718, 0.0, 0.0006127, 0.000823, 0.0, 0.0006224, 0.0006694, 0.0, 0.0005368, 0.000442, 0.0, 0.0005349, 0.0003603, 0.0, 0.000741, 0.0003195, 0.0])
_sp.use_cyclic_u = True
cu_curve_019.materials.append(mat_svgmat_002)
cu_curve_019.use_path_clamp = True
cu_curve_019.fill_mode = 'BOTH'
cu_curve_020 = bpy.data.curves.new('Curve.020', 'CURVE')
cu_curve_020.dimensions = '2D'
_sp = cu_curve_020.splines.new('BEZIER'); _sp.bezier_points.add(11)
_sp.bezier_points.foreach_set('co', [0.001223, 0.0002414, 0.0, 0.001209, 0.000257, 0.0, 0.001197, 0.0002472, 0.0, 0.001022, 0.0001733, 0.0, 0.0009407, 0.0002725, 0.0, 0.0009504, 0.0003444, 0.0, 0.001001, 0.0003444, 0.0, 0.001133, 0.0003619, 0.0, 0.001205, 0.0004475, 0.0, 0.001104, 0.0005194, 0.0, 0.0008726, 0.0003036, 0.0, 0.00102, 0.00015, 0.0])
_sp.bezier_points.foreach_set('handle_left', [0.001223, 0.0002297, 0.0, 0.001217, 0.000257, 0.0, 0.001203, 0.000255, 0.0, 0.001036, 0.0001733, 0.0, 0.0009407, 0.0002045, 0.0, 0.0009407, 0.0002997, 0.0, 0.001001, 0.0003444, 0.0, 0.001088, 0.0003464, 0.0, 0.001205, 0.0004222, 0.0, 0.00116, 0.0005194, 0.0, 0.0008726, 0.0004436, 0.0, 0.0009251, 0.00015, 0.0])
_sp.bezier_points.foreach_set('handle_right', [0.001223, 0.0002472, 0.0, 0.001205, 0.000257, 0.0, 0.001133, 0.0001733, 0.0, 0.0009737, 0.0001733, 0.0, 0.0009407, 0.0002822, 0.0, 0.0009504, 0.0003444, 0.0, 0.001024, 0.0003444, 0.0, 0.001193, 0.0003833, 0.0, 0.001205, 0.0004922, 0.0, 0.001005, 0.0005194, 0.0, 0.0008726, 0.00022, 0.0, 0.001158, 0.00015, 0.0])
_sp.use_cyclic_u = True
_sp = cu_curve_020.splines.new('BEZIER'); _sp.bezier_points.add(3)
_sp.bezier_points.foreach_set('co', [0.00117, 0.0004475, 0.0, 0.0009971, 0.0003678, 0.0, 0.0009562, 0.0003678, 0.0, 0.001104, 0.0004961, 0.0])
_sp.bezier_points.foreach_set('handle_left', [0.00117, 0.0004786, 0.0, 0.001032, 0.0003678, 0.0, 0.0009562, 0.0003678, 0.0, 0.001081, 0.0004961, 0.0])
_sp.bezier_points.foreach_set('handle_right', [0.00117, 0.0003678, 0.0, 0.0009971, 0.0003678, 0.0, 0.0009893, 0.0004864, 0.0, 0.001139, 0.0004961, 0.0])
_sp.use_cyclic_u = True
cu_curve_020.materials.append(mat_svgmat_008)
cu_curve_020.use_path_clamp = True
cu_curve_020.fill_mode = 'BOTH'
cu_curve_021 = bpy.data.curves.new('Curve.021', 'CURVE')
cu_curve_021.dimensions = '2D'
_sp = cu_curve_021.splines.new('BEZIER'); _sp.bezier_points.add(29)
_sp.bezier_points.foreach_set('co', [0.000793, 0.0005004, 0.0, 0.0007794, 0.000512, 0.0, 0.0007619, 0.0004907, 0.0, 0.0006414, 0.0003448, 0.0, 0.0006122, 0.0003837, 0.0, 0.0006336, 0.0004673, 0.0, 0.0007055, 0.0007278, 0.0, 0.0005694, 0.0008542, 0.0, 0.0003847, 0.0007512, 0.0, 0.0002758, 0.0008542, 0.0, 0.0001883, 0.0007862, 0.0, 0.0001533, 0.0006715, 0.0, 0.0001669, 0.0006598, 0.0, 0.0001863, 0.000687, 0.0, 0.0002738, 0.000827, 0.0, 0.0003088, 0.0007726, 0.0, 0.0002913, 0.0006734, 0.0, 0.0002233, 0.0004012, 0.0, 0.0002116, 0.0003507, 0.0, 0.0002466, 0.0003176, 0.0, 0.0002894, 0.0003507, 0.0, 0.0003127, 0.0004382, 0.0, 0.000338, 0.0005451, 0.0, 0.0003575, 0.0006248, 0.0, 0.000373, 0.0006831, 0.0, 0.0005655, 0.000827, 0.0, 0.0006297, 0.0007453, 0.0, 0.0005539, 0.0004693, 0.0, 0.0005422, 0.0004148, 0.0, 0.0006394, 0.0003176, 0.0])
_sp.bezier_points.foreach_set('handle_left', [0.000793, 0.0004907, 0.0, 0.0007833, 0.000512, 0.0, 0.0007678, 0.0005082, 0.0, 0.0006997, 0.0003448, 0.0, 0.0006122, 0.0003565, 0.0, 0.0006239, 0.000442, 0.0, 0.0007055, 0.0006598, 0.0, 0.000655, 0.0008542, 0.0, 0.0004061, 0.0007784, 0.0, 0.0003302, 0.0008542, 0.0, 0.0001999, 0.0008076, 0.0, 0.0001533, 0.0006773, 0.0, 0.0001669, 0.0006598, 0.0, 0.0001805, 0.0006617, 0.0, 0.0002311, 0.000827, 0.0, 0.0003088, 0.0008114, 0.0, 0.0003069, 0.0007356, 0.0, 0.0002233, 0.0004012, 0.0, 0.0002116, 0.0003565, 0.0, 0.0002291, 0.0003176, 0.0, 0.0002816, 0.0003273, 0.0, 0.0003049, 0.000409, 0.0, 0.000338, 0.0005451, 0.0, 0.0003516, 0.0005976, 0.0, 0.000373, 0.0006831, 0.0, 0.0004547, 0.000827, 0.0, 0.0006297, 0.0007842, 0.0, 0.0005714, 0.0005198, 0.0, 0.0005422, 0.0004284, 0.0, 0.000583, 0.0003176, 0.0])
_sp.bezier_points.foreach_set('handle_right', [0.000793, 0.000512, 0.0, 0.0007678, 0.000512, 0.0, 0.0007386, 0.0004109, 0.0, 0.00062, 0.0003448, 0.0, 0.0006122, 0.0004129, 0.0, 0.0006569, 0.0005295, 0.0, 0.0007055, 0.0008056, 0.0, 0.0004644, 0.0008542, 0.0, 0.0003788, 0.0008173, 0.0, 0.0002233, 0.0008542, 0.0, 0.0001688, 0.0007453, 0.0, 0.0001533, 0.0006598, 0.0, 0.0001785, 0.0006598, 0.0, 0.0002077, 0.0007706, 0.0, 0.0002972, 0.000827, 0.0, 0.0003088, 0.0007492, 0.0, 0.0002913, 0.0006734, 0.0, 0.0002194, 0.0003837, 0.0, 0.0002116, 0.0003293, 0.0, 0.0002602, 0.0003176, 0.0, 0.0002913, 0.0003546, 0.0, 0.0003127, 0.0004382, 0.0, 0.0003458, 0.0005704, 0.0, 0.0003575, 0.0006248, 0.0, 0.0003905, 0.0007201, 0.0, 0.00062, 0.000827, 0.0, 0.0006297, 0.0006715, 0.0, 0.0005422, 0.000442, 0.0, 0.0005422, 0.0003604, 0.0, 0.0007503, 0.0003176, 0.0])
_sp.use_cyclic_u = True
cu_curve_021.materials.append(mat_svgmat_018)
cu_curve_021.use_path_clamp = True
cu_curve_021.fill_mode = 'BOTH'
cu_curve_022 = bpy.data.curves.new('Curve.022', 'CURVE')
cu_curve_022.dimensions = '2D'
_sp = cu_curve_022.splines.new('BEZIER'); _sp.bezier_points.add(3)
_sp.bezier_points.foreach_set('co', [0.001268, 0.0003734, 0.0, 0.001118, 0.0005193, 0.0, 0.0008789, 0.0002898, 0.0, 0.001031, 0.000146, 0.0])
_sp.bezier_points.foreach_set('handle_left', [0.001268, 0.0002548, 0.0, 0.0012, 0.0005193, 0.0, 0.0008789, 0.0004046, 0.0, 0.0009411, 0.000146, 0.0])
_sp.bezier_points.foreach_set('handle_right', [0.001268, 0.0004668, 0.0, 0.0009956, 0.0005193, 0.0, 0.0008789, 0.0002082, 0.0, 0.001149, 0.000146, 0.0])
_sp.use_cyclic_u = True
_sp = cu_curve_022.splines.new('BEZIER'); _sp.bezier_points.add(5)
_sp.bezier_points.foreach_set('co', [0.0012, 0.0004046, 0.0, 0.001153, 0.0002432, 0.0, 0.001031, 0.0001693, 0.0, 0.0009489, 0.0002607, 0.0, 0.0009956, 0.0004221, 0.0, 0.001118, 0.0004959, 0.0])
_sp.bezier_points.foreach_set('handle_left', [0.0012, 0.0004648, 0.0, 0.00119, 0.0003015, 0.0, 0.001073, 0.0001693, 0.0, 0.0009489, 0.0001946, 0.0, 0.0009644, 0.0003754, 0.0, 0.001081, 0.0004959, 0.0])
_sp.bezier_points.foreach_set('handle_right', [0.0012, 0.0003832, 0.0, 0.001122, 0.0001946, 0.0, 0.0009897, 0.0001693, 0.0, 0.0009489, 0.0002937, 0.0, 0.001033, 0.0004745, 0.0, 0.001163, 0.0004959, 0.0])
_sp.use_cyclic_u = True
cu_curve_022.materials.append(mat_svgmat_025)
cu_curve_022.use_path_clamp = True
cu_curve_022.fill_mode = 'BOTH'

# ---- objects
ob_axes = bpy.data.objects.new('axes', None)
ob_sun = bpy.data.objects.new('Sun', light_sun)
ob_plane_002 = bpy.data.objects.new('Plane.002', me_plane_002)
ob_camera = bpy.data.objects.new('Camera', cam_camera_001)
ob_plane_005 = bpy.data.objects.new('Plane.005', me_plane_005)
ob_circle = bpy.data.objects.new('Circle', me_circle)
ob_circle_001 = bpy.data.objects.new('Circle.001', me_circle_001)
ob_plane = bpy.data.objects.new('Plane', me_plane)
ob_plane_001 = bpy.data.objects.new('Plane.001', me_plane_001)
ob_circle_002 = bpy.data.objects.new('Circle.002', me_circle_002)
ob_circle_003 = bpy.data.objects.new('Circle.003', me_circle_003)
ob_plane_003 = bpy.data.objects.new('Plane.003', me_plane_003)
ob_plane_004 = bpy.data.objects.new('Plane.004', me_plane_004)
ob_curve = bpy.data.objects.new('Curve', cu_curve_002)
ob_curve_001 = bpy.data.objects.new('Curve.001', cu_curve_003)
ob_curve_002 = bpy.data.objects.new('Curve.002', cu_curve_004)
ob_curve_003 = bpy.data.objects.new('Curve.003', cu_curve_005)
ob_curve_004 = bpy.data.objects.new('Curve.004', cu_curve_006)
ob_curve_005 = bpy.data.objects.new('Curve.005', cu_curve_007)
ob_curve_006 = bpy.data.objects.new('Curve.006', cu_curve_008)
ob_curve_007 = bpy.data.objects.new('Curve.007', cu_curve_009)
ob_curve_008 = bpy.data.objects.new('Curve.008', cu_curve_010)
ob_path815 = bpy.data.objects.new('path815', cu_path815_003)
ob_path2111 = bpy.data.objects.new('path2111', cu_path2111)
ob_path2113 = bpy.data.objects.new('path2113', cu_path2113)
ob_path815_001 = bpy.data.objects.new('path815.001', cu_path815_004)
ob_path2111_001 = bpy.data.objects.new('path2111.001', cu_path2111_001)
ob_path2113_001 = bpy.data.objects.new('path2113.001', cu_path2113_001)
ob_curve_009 = bpy.data.objects.new('Curve.009', cu_curve)
ob_curve_010 = bpy.data.objects.new('Curve.010', cu_curve_001)
ob_curve_011 = bpy.data.objects.new('Curve.011', cu_curve_011)
ob_curve_012 = bpy.data.objects.new('Curve.012', cu_curve_012)
ob_curve_013 = bpy.data.objects.new('Curve.013', cu_curve_013)
ob_curve_014 = bpy.data.objects.new('Curve.014', cu_curve_014)
ob_curve_015 = bpy.data.objects.new('Curve.015', cu_curve_015)
ob_curve_016 = bpy.data.objects.new('Curve.016', cu_curve_016)
ob_curve_017 = bpy.data.objects.new('Curve.017', cu_curve_017)
ob_curve_018 = bpy.data.objects.new('Curve.018', cu_curve_018)
ob_no = bpy.data.objects.new('no', me_cylinder_001)
ob_ne = bpy.data.objects.new('ne', me_cylinder)
ob_curve_019 = bpy.data.objects.new('Curve.019', cu_curve_019)
ob_curve_020 = bpy.data.objects.new('Curve.020', cu_curve_020)
ob_curve_021 = bpy.data.objects.new('Curve.021', cu_curve_021)
ob_curve_022 = bpy.data.objects.new('Curve.022', cu_curve_022)

# ---- transforms, parenting, visibility, modifiers, constraints
ob_axes.location = (0.0, 2.405, -2.492)
ob_axes.instance_type = 'COLLECTION'
ob_axes.lineart.crease_threshold = 0.0
ob_sun.location = (1.925, -6.525, 3.293)
ob_sun.rotation_euler = (2.732, -0.4928, -0.2133)
ob_sun.lineart.crease_threshold = 0.0
ob_plane_002.location = (0.0, 0.0, 0.003988)
ob_plane_002.rotation_euler = (0.0, -0.0, -0.1565)
ob_plane_002.scale = (2.389, 2.389, 2.389)
ob_plane_002.lineart.crease_threshold = 0.0
_m = ob_plane_002.modifiers.new('Wireframe', 'WIREFRAME')
_m.thickness = 0.035
_m.use_replace = False
_m.use_boundary = True
ob_camera.location = (39.62, -11.35, -0.893)
ob_camera.rotation_euler = (6.205, 4.571, 2.939)
ob_camera.lineart.crease_threshold = 0.0
ob_plane_005.location = (0.0, 0.0, 0.0)
ob_plane_005.rotation_euler = (0.0, -0.0, -0.1565)
ob_plane_005.scale = (2.389, 2.389, 2.389)
ob_plane_005.lineart.crease_threshold = 0.0
_m = ob_plane_005.modifiers.new('Wireframe', 'WIREFRAME')
_m.thickness = 0.035
_m.use_replace = False
_m.use_boundary = True
ob_circle.location = (0.0, 0.0, 0.0)
ob_circle.scale = (1.0, 1.0, 2.166)
ob_circle.lineart.crease_threshold = 0.0
_m = ob_circle.modifiers.new('Screw', 'SCREW')
_m.render_steps = 512
_m.iterations = 3
_m.screw_offset = 1.5
ob_circle_001.location = (0.0, 0.0, 0.0)
ob_circle_001.scale = (1.0, 1.0, 3.026)
ob_circle_001.lineart.crease_threshold = 0.0
ob_plane.location = (0.0, 0.0, 0.0)
ob_plane.scale = (1.0, 1.0, 2.166)
ob_plane.lineart.crease_threshold = 0.0
_m = ob_plane.modifiers.new('Screw', 'SCREW')
_m.steps = 104
_m.render_steps = 512
_m.iterations = 3
_m.screw_offset = 1.5
_m.use_normal_flip = True
ob_plane_001.location = (0.0, 0.0, 0.0)
ob_plane_001.scale = (1.0, 1.0, 2.166)
ob_plane_001.lineart.crease_threshold = 0.0
_m = ob_plane_001.modifiers.new('Screw', 'SCREW')
_m.steps = 13
_m.render_steps = 13
_m.iterations = 3
_m.screw_offset = 1.5
_m = ob_plane_001.modifiers.new('Wireframe', 'WIREFRAME')
_m.thickness = 0.082
_m.use_relative_offset = True
ob_circle_002.location = (0.0, 0.0, 0.0)
ob_circle_002.rotation_euler = (0.0, -0.0, 1.571)
ob_circle_002.scale = (1.0, 1.0, 2.166)
ob_circle_002.lineart.crease_threshold = 0.0
_m = ob_circle_002.modifiers.new('Screw', 'SCREW')
_m.steps = 18
_m.render_steps = 512
_m.iterations = 3
_m.screw_offset = 1.5
ob_circle_003.location = (0.0, 0.0, 0.0)
ob_circle_003.rotation_euler = (0.0, -0.0, 1.571)
ob_circle_003.scale = (1.0, 1.0, 3.026)
ob_circle_003.lineart.crease_threshold = 0.0
ob_plane_003.location = (0.0, 0.0, 0.0)
ob_plane_003.rotation_euler = (0.0, -0.0, 1.571)
ob_plane_003.scale = (1.0, 1.0, 2.166)
ob_plane_003.lineart.crease_threshold = 0.0
_m = ob_plane_003.modifiers.new('Screw', 'SCREW')
_m.steps = 104
_m.render_steps = 512
_m.iterations = 3
_m.screw_offset = 1.5
_m.use_normal_flip = True
ob_plane_004.location = (0.0, 0.0, 0.0)
ob_plane_004.rotation_euler = (0.0, -0.0, 1.571)
ob_plane_004.scale = (1.0, 1.0, 2.166)
ob_plane_004.lineart.crease_threshold = 0.0
_m = ob_plane_004.modifiers.new('Screw', 'SCREW')
_m.steps = 13
_m.render_steps = 13
_m.iterations = 3
_m.screw_offset = 1.5
_m = ob_plane_004.modifiers.new('Wireframe', 'WIREFRAME')
_m.thickness = 0.082
_m.use_relative_offset = True
ob_curve.location = (0.0, -2.0, -2.0)
ob_curve.rotation_euler = (-1.571, -1.571, -1.571)
ob_curve.scale = (750.0, 750.0, 750.0)
ob_curve.lineart.crease_threshold = 0.0
ob_curve_001.location = (0.0, -2.0, -2.0)
ob_curve_001.rotation_euler = (-1.571, -1.571, -1.571)
ob_curve_001.scale = (750.0, 750.0, 750.0)
ob_curve_001.lineart.crease_threshold = 0.0
ob_curve_002.location = (0.0, -2.0, 10.37)
ob_curve_002.rotation_euler = (-1.571, -1.571, -1.571)
ob_curve_002.scale = (750.0, 750.0, 750.0)
ob_curve_002.lineart.crease_threshold = 0.0
ob_curve_003.location = (0.0, -2.0, 10.37)
ob_curve_003.rotation_euler = (-1.571, -1.571, -1.571)
ob_curve_003.scale = (750.0, 750.0, 750.0)
ob_curve_003.lineart.crease_threshold = 0.0
ob_curve_004.location = (0.0, -2.0, 3.75)
ob_curve_004.rotation_euler = (-1.571, -1.571, -1.571)
ob_curve_004.scale = (750.0, 750.0, 750.0)
ob_curve_004.lineart.crease_threshold = 0.0
ob_curve_005.location = (0.0, -2.0, 3.75)
ob_curve_005.rotation_euler = (-1.571, -1.571, -1.571)
ob_curve_005.scale = (750.0, 750.0, 750.0)
ob_curve_005.lineart.crease_threshold = 0.0
ob_curve_006.location = (0.0, -2.0, 3.75)
ob_curve_006.rotation_euler = (-1.571, -1.571, -1.571)
ob_curve_006.scale = (750.0, 750.0, 750.0)
ob_curve_006.lineart.crease_threshold = 0.0
ob_curve_007.location = (0.0, -2.0, 3.75)
ob_curve_007.rotation_euler = (-1.571, -1.571, -1.571)
ob_curve_007.scale = (750.0, 750.0, 750.0)
ob_curve_007.lineart.crease_threshold = 0.0
ob_curve_008.location = (0.0, -2.0, 3.75)
ob_curve_008.rotation_euler = (-1.571, -1.571, -1.571)
ob_curve_008.scale = (750.0, 750.0, 750.0)
ob_curve_008.lineart.crease_threshold = 0.0
ob_path815.location = (0.0, 3.2, 0.4818)
ob_path815.rotation_euler = (-1.571, -1.571, -1.571)
ob_path815.scale = (0.9, 1.0, 1.0)
ob_path815.lineart.crease_threshold = 0.0
ob_path2111.location = (0.0, 3.2, 0.4818)
ob_path2111.rotation_euler = (-1.571, -1.571, -1.571)
ob_path2111.scale = (0.9, 1.0, 1.0)
ob_path2111.lineart.crease_threshold = 0.0
ob_path2113.location = (0.0, 3.2, 0.4818)
ob_path2113.rotation_euler = (-1.571, -1.571, -1.571)
ob_path2113.scale = (0.9, 1.0, 1.0)
ob_path2113.lineart.crease_threshold = 0.0
ob_path815_001.location = (0.1674, 1.687, 4.006)
ob_path815_001.rotation_euler = (-1.571, -1.571, -1.571)
ob_path815_001.scale = (0.152, 0.8312, 1.595)
ob_path815_001.lineart.crease_threshold = 0.0
ob_path2111_001.location = (0.09744, 1.524, 3.882)
ob_path2111_001.rotation_euler = (-1.571, -1.571, -1.571)
ob_path2111_001.scale = (0.3669, 0.4192, 1.595)
ob_path2111_001.lineart.crease_threshold = 0.0
ob_path2113_001.location = (0.09744, 1.524, 1.835)
ob_path2113_001.rotation_euler = (-1.571, -1.571, -1.571)
ob_path2113_001.scale = (0.3669, 0.4192, 1.595)
ob_path2113_001.lineart.crease_threshold = 0.0
ob_curve_009.location = (0.0, 4.2, 2.915)
ob_curve_009.rotation_euler = (-1.571, -1.571, -1.571)
ob_curve_009.scale = (750.0, 750.0, 750.0)
ob_curve_009.lineart.crease_threshold = 0.0
ob_curve_010.location = (0.0, 4.2, 2.915)
ob_curve_010.rotation_euler = (-1.571, -1.571, -1.571)
ob_curve_010.scale = (750.0, 750.0, 750.0)
ob_curve_010.lineart.crease_threshold = 0.0
ob_curve_011.location = (0.0, 4.2, 2.915)
ob_curve_011.rotation_euler = (-1.571, -1.571, -1.571)
ob_curve_011.scale = (750.0, 750.0, 750.0)
ob_curve_011.lineart.crease_threshold = 0.0
ob_curve_012.location = (0.0, 4.2, 2.915)
ob_curve_012.rotation_euler = (-1.571, -1.571, -1.571)
ob_curve_012.scale = (750.0, 750.0, 750.0)
ob_curve_012.lineart.crease_threshold = 0.0
ob_curve_013.location = (0.0, 4.2, 2.915)
ob_curve_013.rotation_euler = (-1.571, -1.571, -1.571)
ob_curve_013.scale = (750.0, 750.0, 750.0)
ob_curve_013.lineart.crease_threshold = 0.0
ob_curve_014.location = (0.0, 4.2, 2.915)
ob_curve_014.rotation_euler = (-1.571, -1.571, -1.571)
ob_curve_014.scale = (750.0, 750.0, 750.0)
ob_curve_014.lineart.crease_threshold = 0.0
ob_curve_015.location = (0.09744, 2.431, 3.936)
ob_curve_015.rotation_euler = (-3.142, -1.571, 0.0)
ob_curve_015.scale = (581.6, 581.6, 581.6)
ob_curve_015.lineart.crease_threshold = 0.0
ob_curve_016.location = (0.09744, 2.431, 3.936)
ob_curve_016.rotation_euler = (-3.142, -1.571, 0.0)
ob_curve_016.scale = (581.6, 581.6, 581.6)
ob_curve_016.lineart.crease_threshold = 0.0
ob_curve_017.location = (0.09744, 2.431, 3.936)
ob_curve_017.rotation_euler = (-3.142, -1.571, 0.0)
ob_curve_017.scale = (581.6, 581.6, 581.6)
ob_curve_017.lineart.crease_threshold = 0.0
ob_curve_018.location = (0.09744, 2.431, 3.936)
ob_curve_018.rotation_euler = (-3.142, -1.571, 0.0)
ob_curve_018.scale = (581.6, 581.6, 581.6)
ob_curve_018.lineart.crease_threshold = 0.0
ob_no.location = (0.0, 1.8, 12.0)
ob_no.lineart.crease_threshold = 0.0
ob_ne.location = (0.0, 1.8, 12.0)
ob_ne.rotation_euler = (1.571, 0.0, 0.0)
ob_ne.lineart.crease_threshold = 0.0
ob_curve_019.location = (0.0, 1.05, 11.98)
ob_curve_019.rotation_euler = (-1.571, -1.571, -1.571)
ob_curve_019.scale = (375.0, 375.0, 375.0)
ob_curve_019.lineart.crease_threshold = 0.0
ob_curve_020.location = (0.0, 1.05, 12.0)
ob_curve_020.rotation_euler = (-1.571, -1.571, -1.571)
ob_curve_020.scale = (375.0, 375.0, 375.0)
ob_curve_020.lineart.crease_threshold = 0.0
ob_curve_021.location = (0.0, 1.8, 12.75)
ob_curve_021.rotation_euler = (-1.571, -1.571, -1.571)
ob_curve_021.scale = (375.0, 375.0, 375.0)
ob_curve_021.lineart.crease_threshold = 0.0
ob_curve_022.location = (0.0, 1.8, 12.75)
ob_curve_022.rotation_euler = (-1.571, -1.571, -1.571)
ob_curve_022.scale = (375.0, 375.0, 375.0)
ob_curve_022.lineart.crease_threshold = 0.0
ob_axes.instance_collection = col_axes

# ---- collection membership
scene.collection.objects.link(ob_axes)
col_collection.objects.link(ob_sun)
col_collection.objects.link(ob_plane_002)
col_collection.objects.link(ob_camera)
col_collection.objects.link(ob_plane_005)
col_rouge.objects.link(ob_circle)
col_rouge.objects.link(ob_circle_001)
col_rouge.objects.link(ob_plane)
col_rouge.objects.link(ob_plane_001)
col_bleu.objects.link(ob_circle_002)
col_bleu.objects.link(ob_circle_003)
col_bleu.objects.link(ob_plane_003)
col_bleu.objects.link(ob_plane_004)
col_n_1_svg.objects.link(ob_curve)
col_n_1_svg.objects.link(ob_curve_001)
col_n_2_svg.objects.link(ob_curve_002)
col_n_2_svg.objects.link(ob_curve_003)
col_bar_n_delta_n_svg.objects.link(ob_curve_004)
col_bar_n_delta_n_svg.objects.link(ob_curve_005)
col_bar_n_delta_n_svg.objects.link(ob_curve_006)
col_bar_n_delta_n_svg.objects.link(ob_curve_007)
col_bar_n_delta_n_svg.objects.link(ob_curve_008)
col_long_arrow_svg.objects.link(ob_path815)
col_long_arrow_svg.objects.link(ob_path2111)
col_long_arrow_svg.objects.link(ob_path2113)
col_long_arrow_svg_001.objects.link(ob_path815_001)
col_long_arrow_svg_001.objects.link(ob_path2111_001)
col_long_arrow_svg_001.objects.link(ob_path2113_001)
col_l_l_p_times_m_svg.objects.link(ob_curve_009)
col_l_l_p_times_m_svg.objects.link(ob_curve_010)
col_l_l_p_times_m_svg.objects.link(ob_curve_011)
col_l_l_p_times_m_svg.objects.link(ob_curve_012)
col_l_l_p_times_m_svg.objects.link(ob_curve_013)
col_l_l_p_times_m_svg.objects.link(ob_curve_014)
col_l_p_2_svg.objects.link(ob_curve_015)
col_l_p_2_svg.objects.link(ob_curve_016)
col_l_p_2_svg.objects.link(ob_curve_017)
col_l_p_2_svg.objects.link(ob_curve_018)
col_birefringence.objects.link(ob_no)
col_birefringence.objects.link(ob_ne)
col_n_e_svg.objects.link(ob_curve_019)
col_n_e_svg.objects.link(ob_curve_020)
col_n_o_svg.objects.link(ob_curve_021)
col_n_o_svg.objects.link(ob_curve_022)

# ---- scene / render settings (as saved in the file)
scene.camera = ob_camera
scene.frame_start = 1; scene.frame_end = 250; scene.frame_set(60)
scene.render.engine = 'CYCLES'
scene.render.resolution_x = 2000
scene.render.resolution_y = 1000
scene.render.film_transparent = True
scene.cycles.use_denoising = False
scene.cycles.samples = 512
scene.cycles.sampling_pattern = 'TABULATED_SOBOL'
scene.cycles.use_adaptive_sampling = False
scene.cycles.use_light_tree = False
scene.cycles.diffuse_bounces = 7
scene.cycles.glossy_bounces = 7
scene.cycles.volume_bounces = 3
scene.view_settings.view_transform = 'Filmic'
bpy.context.view_layer.update()
